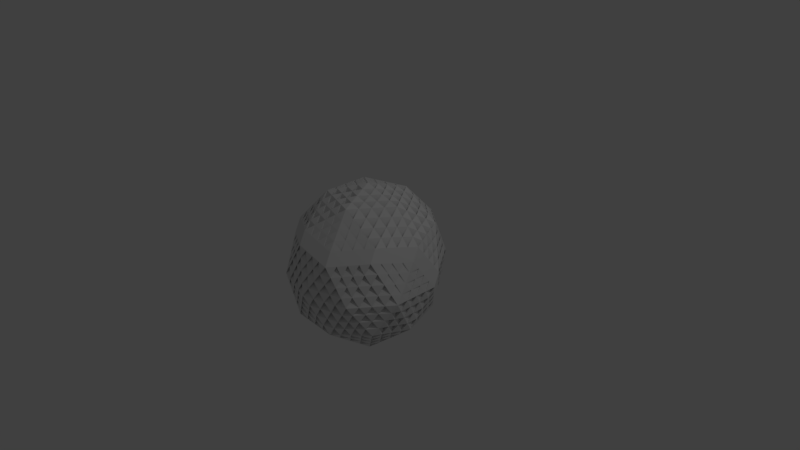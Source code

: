 # Source: Icosphere.blend  (saved by Blender 2.79.0; exported with 4.5.12 LTS)
import bpy
from mathutils import Matrix  # noqa: F401  (used for matrix-valued properties, if any)

bpy.ops.wm.read_factory_settings(use_empty=True)
scene = bpy.context.scene
scene.name = 'Scene'

# ---- collections
col_collection_1 = bpy.data.collections.new('Collection 1'); scene.collection.children.link(col_collection_1)

# ---- materials (node trees are filled in below, after node groups)
mat_material = bpy.data.materials.new('Material')
mat_material.alpha_threshold = 0.0
mat_material.use_transparent_shadow = False
mat_material.roughness = 0.5
mat_material.line_color = (0.0, 0.0, 0.0, 1.0)

# ---- material node trees

# ---- world
world_world = bpy.data.worlds.new('World'); scene.world = world_world
world_world.color = (0.05088, 0.05088, 0.05088)
world_world.use_sun_shadow = False
world_world.sun_shadow_jitter_overblur = 0.0
world_world.cycles.sampling_method = 'MANUAL'

# ---- cameras
cam_camera = bpy.data.cameras.new('Camera')
cam_camera.clip_end = 100.0
cam_camera.lens = 35.0
cam_camera.sensor_width = 32.0
cam_camera.sensor_height = 18.0
cam_camera.ortho_scale = 7.314
cam_camera.dof.focus_distance = 0.0
cam_camera.dof.aperture_fstop = 128.0

# ---- lights
light_lamp = bpy.data.lights.new('Lamp', 'POINT')
light_lamp.transmission_factor = 0.0
light_lamp.cutoff_distance = 30.0
light_lamp.energy = 100.0
light_lamp.shadow_buffer_clip_start = 1.001
light_lamp.shadow_soft_size = 0.1
light_lamp.shadow_maximum_resolution = 0.006
light_lamp.use_absolute_resolution = True

# ---- meshes
me_cube = bpy.data.meshes.new('Cube')
me_cube.from_pydata([(0.0, 0.0, -1.0), (0.7236, -0.5257, -0.4472), (-0.2764, -0.8506, -0.4472), (-0.8944, 0.0, -0.4472), (-0.2764, 0.8506, -0.4472), (0.7236, 0.5257, -0.4472), (0.2764, -0.8506, 0.4472), (-0.7236, -0.5257, 0.4472), (-0.7236, 0.5257, 0.4472), (0.2764, 0.8506, 0.4472), (0.8944, 0.0, 0.4472), (0.0, 0.0, 1.0), (-0.1625, -0.5, -0.8507), (0.4253, -0.309, -0.8507), (0.2629, -0.809, -0.5257), (0.8506, 0.0, -0.5257), (0.4253, 0.309, -0.8507), (-0.5257, 0.0, -0.8507), (-0.6882, -0.5, -0.5257), (-0.1625, 0.5, -0.8507), (-0.6882, 0.5, -0.5257), (0.2629, 0.809, -0.5257), (0.9511, -0.309, 0.0), (0.9511, 0.309, 0.0), (0.0, -1.0, 0.0), (0.5878, -0.809, 0.0), (-0.9511, -0.309, 0.0), (-0.5878, -0.809, 0.0), (-0.5878, 0.809, 0.0), (-0.9511, 0.309, 0.0), (0.5878, 0.809, 0.0), (0.0, 1.0, 0.0), (0.6882, -0.5, 0.5257), (-0.2629, -0.809, 0.5257), (-0.8506, 0.0, 0.5257), (-0.2629, 0.809, 0.5257), (0.6882, 0.5, 0.5257), (0.1625, -0.5, 0.8507), (0.5257, 0.0, 0.8507), (-0.4253, -0.309, 0.8507), (-0.4253, 0.309, 0.8507), (0.1625, 0.5, 0.8507), (-0.08123, -0.25, -0.9253), (0.5745, -0.4174, -0.6489), (-0.00676, -0.8298, -0.4865), (0.7871, -0.2629, -0.4865), (0.5745, 0.4174, -0.6489), (-0.2629, 0.0, -0.9253), (-0.7913, -0.25, -0.4865), (-0.08123, 0.25, -0.9253), (-0.4823, 0.6753, -0.4865), (0.4932, 0.6674, -0.4865), (0.8373, -0.4174, -0.2236), (0.9227, 0.1545, 0.2236), (-0.1382, -0.9253, -0.2236), (0.4321, -0.8298, 0.2236), (-0.9227, -0.1545, -0.2236), (-0.6557, -0.6674, 0.2236), (-0.4321, 0.8298, -0.2236), (-0.8373, 0.4174, 0.2236), (0.6557, 0.6674, -0.2236), (0.1382, 0.9253, 0.2236), (0.4823, -0.6753, 0.4865), (-0.4932, -0.6674, 0.4865), (-0.7871, 0.2629, 0.4865), (0.00676, 0.8298, 0.4865), (0.7913, 0.25, 0.4865), (0.2194, -0.6753, 0.6489), (0.2629, 0.0, 0.9253), (-0.5745, -0.4174, 0.6489), (-0.5745, 0.4174, 0.6489), (0.2194, 0.6753, 0.6489), (-0.2194, -0.6753, -0.6489), (0.2127, -0.1545, -0.9253), (0.4932, -0.6674, -0.4865), (0.7871, 0.2629, -0.4865), (0.2127, 0.1545, -0.9253), (-0.7101, 0.0, -0.6489), (-0.4823, -0.6753, -0.4865), (-0.2194, 0.6753, -0.6489), (-0.7913, 0.25, -0.4865), (-0.00676, 0.8298, -0.4865), (0.9227, -0.1545, 0.2236), (0.8373, 0.4174, -0.2236), (0.1382, -0.9253, 0.2236), (0.6557, -0.6674, -0.2236), (-0.8373, -0.4174, 0.2236), (-0.4321, -0.8298, -0.2236), (-0.6557, 0.6674, 0.2236), (-0.9227, 0.1545, -0.2236), (0.4321, 0.8298, 0.2236), (-0.1382, 0.9253, -0.2236), (0.7913, -0.25, 0.4865), (0.00676, -0.8298, 0.4865), (-0.7871, -0.2629, 0.4865), (-0.4932, 0.6674, 0.4865), (0.4823, 0.6753, 0.4865), (0.08123, -0.25, 0.9253), (0.7101, 0.0, 0.6489), (-0.2127, -0.1545, 0.9253), (-0.2127, 0.1545, 0.9253), (0.08123, 0.25, 0.9253), (0.3441, 0.25, 0.8507), (0.607, 0.25, 0.6882), (0.4253, 0.5, 0.6882), (-0.1314, 0.4045, 0.8507), (-0.05021, 0.6545, 0.6882), (-0.3441, 0.559, 0.6882), (-0.4253, 0.0, 0.8507), (-0.638, 0.1545, 0.6882), (-0.638, -0.1545, 0.6882), (-0.1314, -0.4045, 0.8507), (-0.3441, -0.559, 0.6882), (-0.05021, -0.6545, 0.6882), (0.3441, -0.25, 0.8507), (0.4253, -0.5, 0.6882), (0.607, -0.25, 0.6882), (0.8196, 0.4045, 0.2629), (0.7694, 0.559, 0.0), (0.638, 0.6545, 0.2629), (-0.1314, 0.9045, 0.2629), (-0.2939, 0.9045, 0.0), (-0.4253, 0.809, 0.2629), (-0.9009, 0.1545, 0.2629), (-0.9511, 0.0, 0.0), (-0.9009, -0.1545, 0.2629), (-0.4253, -0.809, 0.2629), (-0.2939, -0.9045, 0.0), (-0.1314, -0.9045, 0.2629), (0.638, -0.6545, 0.2629), (0.7694, -0.559, 0.0), (0.8196, -0.4045, 0.2629), (0.2939, 0.9045, 0.0), (0.4253, 0.809, -0.2629), (0.1314, 0.9045, -0.2629), (-0.7694, 0.559, 0.0), (-0.638, 0.6545, -0.2629), (-0.8196, 0.4045, -0.2629), (-0.7694, -0.559, 0.0), (-0.8196, -0.4045, -0.2629), (-0.638, -0.6545, -0.2629), (0.2939, -0.9045, 0.0), (0.1314, -0.9045, -0.2629), (0.4253, -0.809, -0.2629), (0.9511, 0.0, 0.0), (0.9009, -0.1545, -0.2629), (0.9009, 0.1545, -0.2629), (0.3441, 0.559, -0.6882), (0.1314, 0.4045, -0.8507), (0.05021, 0.6545, -0.6882), (-0.4253, 0.5, -0.6882), (-0.3441, 0.25, -0.8507), (-0.607, 0.25, -0.6882), (-0.607, -0.25, -0.6882), (-0.3441, -0.25, -0.8507), (-0.4253, -0.5, -0.6882), (0.638, 0.1545, -0.6882), (0.638, -0.1545, -0.6882), (0.4253, 0.0, -0.8507), (0.05021, -0.6545, -0.6882), (0.1314, -0.4045, -0.8507), (0.3441, -0.559, -0.6882), (-0.04061, -0.125, -0.9627), (0.649, -0.4715, -0.5481), (-0.1416, -0.8402, -0.4668), (0.7554, -0.3943, -0.4668), (0.649, 0.4715, -0.5481), (-0.1314, 0.0, -0.9627), (-0.8429, -0.125, -0.4668), (-0.04061, 0.125, -0.9627), (-0.3793, 0.763, -0.4668), (0.6084, 0.5965, -0.4668), (0.7805, -0.4715, -0.3354), (0.9086, 0.07725, 0.3354), (-0.2073, -0.888, -0.3354), (0.3542, -0.8402, 0.3354), (-0.9086, -0.07725, -0.3354), (-0.6897, -0.5965, 0.3354), (-0.3542, 0.8402, -0.3354), (-0.7805, 0.4715, 0.3354), (0.6897, 0.5965, -0.3354), (0.2073, 0.888, 0.3354), (0.3793, -0.763, 0.4668), (-0.6084, -0.5965, 0.4668), (-0.7554, 0.3943, 0.4668), (0.1416, 0.8402, 0.4668), (0.8429, 0.125, 0.4668), (0.2479, -0.763, 0.5481), (0.1314, 0.0, 0.9627), (-0.649, -0.4715, 0.5481), (-0.649, 0.4715, 0.5481), (0.2479, 0.763, 0.5481), (-0.1909, -0.5877, -0.7498), (0.319, -0.2318, -0.888), (0.3781, -0.7382, -0.5061), (0.8189, 0.1314, -0.5061), (0.319, 0.2318, -0.888), (-0.6179, 0.0, -0.7498), (-0.5852, -0.5877, -0.5061), (-0.1909, 0.5877, -0.7498), (-0.7397, 0.375, -0.5061), (0.1281, 0.8194, -0.5061), (0.9369, -0.2318, 0.1118), (0.8942, 0.3632, -0.1118), (0.0691, -0.9627, 0.1118), (0.6217, -0.7382, -0.1118), (-0.8942, -0.3632, 0.1118), (-0.5099, -0.8194, -0.1118), (-0.6217, 0.7382, 0.1118), (-0.9369, 0.2318, -0.1118), (0.5099, 0.8194, 0.1118), (-0.0691, 0.9627, -0.1118), (0.7397, -0.375, 0.5061), (-0.1281, -0.8194, 0.5061), (-0.8189, -0.1314, 0.5061), (-0.3781, 0.7382, 0.5061), (0.5852, 0.5877, 0.5061), (0.1218, -0.375, 0.888), (0.6179, 0.0, 0.7498), (-0.319, -0.2318, 0.888), (-0.319, 0.2318, 0.888), (0.1218, 0.375, 0.888), (0.2533, 0.375, 0.8507), (0.6476, 0.375, 0.607), (0.5568, 0.5, 0.607), (-0.2784, 0.3568, 0.8507), (-0.1565, 0.7318, 0.607), (-0.3035, 0.684, 0.607), (-0.4253, -0.1545, 0.8507), (-0.7443, 0.07725, 0.607), (-0.7443, -0.07725, 0.607), (0.01551, -0.4522, 0.8507), (-0.3035, -0.684, 0.607), (-0.1565, -0.7318, 0.607), (0.4349, -0.125, 0.8507), (0.5568, -0.5, 0.607), (0.6476, -0.375, 0.607), (0.7539, 0.4523, 0.3943), (0.6786, 0.684, 0.0), (0.6129, 0.7318, 0.1314), (-0.1972, 0.8568, 0.3943), (-0.4408, 0.8568, 0.0), (-0.5066, 0.809, 0.1314), (-0.8758, 0.07725, 0.3943), (-0.9511, -0.1545, 0.0), (-0.926, -0.2318, 0.1314), (-0.3441, -0.809, 0.3943), (-0.1469, -0.9523, 0.0), (-0.06572, -0.9523, 0.1314), (0.6631, -0.5773, 0.3943), (0.8602, -0.434, 0.0), (0.8853, -0.3568, 0.1314), (0.1469, 0.9523, 0.0), (0.3441, 0.809, -0.3943), (0.1972, 0.8568, -0.3943), (-0.8602, 0.434, 0.0), (-0.6631, 0.5773, -0.3943), (-0.7539, 0.4523, -0.3943), (-0.6786, -0.684, 0.0), (-0.7539, -0.4523, -0.3943), (-0.6631, -0.5773, -0.3943), (0.4408, -0.8568, 0.0), (0.1972, -0.8568, -0.3943), (0.3441, -0.809, -0.3943), (0.9511, 0.1545, 0.0), (0.8758, -0.07725, -0.3943), (0.8758, 0.07725, -0.3943), (0.3035, 0.684, -0.607), (-0.01551, 0.4522, -0.8507), (-0.05612, 0.5772, -0.7694), (-0.5568, 0.5, -0.607), (-0.4349, 0.125, -0.8507), (-0.5663, 0.125, -0.7694), (-0.6476, -0.375, -0.607), (-0.2533, -0.375, -0.8507), (-0.2939, -0.5, -0.7694), (0.5317, 0.2318, -0.7694), (0.5317, -0.2318, -0.7694), (0.4253, -0.1545, -0.8507), (0.1565, -0.7318, -0.607), (0.2784, -0.3568, -0.8507), (0.3847, -0.434, -0.7694), (-0.1218, -0.375, -0.888), (0.4999, -0.3632, -0.7498), (0.1281, -0.8194, -0.5061), (0.8189, -0.1314, -0.5061), (0.4999, 0.3632, -0.7498), (-0.3943, 0.0, -0.888), (-0.7397, -0.375, -0.5061), (-0.1218, 0.375, -0.888), (-0.5852, 0.5877, -0.5061), (0.3781, 0.7382, -0.5061), (0.8942, -0.3632, -0.1118), (0.9369, 0.2318, 0.1118), (-0.0691, -0.9627, -0.1118), (0.5099, -0.8194, 0.1118), (-0.9369, -0.2318, -0.1118), (-0.6217, -0.7382, 0.1118), (-0.5099, 0.8194, -0.1118), (-0.8942, 0.3632, 0.1118), (0.6217, 0.7382, -0.1118), (0.0691, 0.9627, 0.1118), (0.5852, -0.5877, 0.5061), (-0.3781, -0.7382, 0.5061), (-0.8189, 0.1314, 0.5061), (-0.1281, 0.8194, 0.5061), (0.7397, 0.375, 0.5061), (0.1909, -0.5877, 0.7498), (0.3943, 0.0, 0.888), (-0.4999, -0.3632, 0.7498), (-0.4999, 0.3632, 0.7498), (0.1909, 0.5877, 0.7498), (-0.2479, -0.763, -0.5481), (0.1063, -0.07725, -0.9627), (0.6084, -0.5965, -0.4668), (0.7554, 0.3943, -0.4668), (0.1063, 0.07725, -0.9627), (-0.8023, 0.0, -0.5481), (-0.3793, -0.763, -0.4668), (-0.2479, 0.763, -0.5481), (-0.8429, 0.125, -0.4668), (-0.1416, 0.8402, -0.4668), (0.9086, -0.07725, 0.3354), (0.7805, 0.4715, -0.3354), (0.2073, -0.888, 0.3354), (0.6897, -0.5965, -0.3354), (-0.7805, -0.4715, 0.3354), (-0.3542, -0.8402, -0.3354), (-0.6897, 0.5965, 0.3354), (-0.9086, 0.07725, -0.3354), (0.3542, 0.8402, 0.3354), (-0.2073, 0.888, -0.3354), (0.8429, -0.125, 0.4668), (0.1416, -0.8402, 0.4668), (-0.7554, -0.3943, 0.4668), (-0.6084, 0.5965, 0.4668), (0.3793, 0.763, 0.4668), (0.04061, -0.125, 0.9627), (0.8023, 0.0, 0.5481), (-0.1063, -0.07725, 0.9627), (-0.1063, 0.07725, 0.9627), (0.04061, 0.125, 0.9627), (0.4349, 0.125, 0.8507), (0.5663, 0.125, 0.7694), (0.2939, 0.5, 0.7694), (0.01551, 0.4522, 0.8507), (0.05612, 0.5772, 0.7694), (-0.3847, 0.434, 0.7694), (-0.4253, 0.1545, 0.8507), (-0.5317, 0.2318, 0.7694), (-0.5317, -0.2318, 0.7694), (-0.2784, -0.3568, 0.8507), (-0.3847, -0.434, 0.7694), (0.05612, -0.5772, 0.7694), (0.2533, -0.375, 0.8507), (0.2939, -0.5, 0.7694), (0.5663, -0.125, 0.7694), (0.8853, 0.3568, 0.1314), (0.8602, 0.434, 0.0), (0.6631, 0.5773, 0.3943), (-0.06572, 0.9523, 0.1314), (-0.1469, 0.9523, 0.0), (-0.3441, 0.809, 0.3943), (-0.926, 0.2318, 0.1314), (-0.9511, 0.1545, 0.0), (-0.8758, -0.07725, 0.3943), (-0.5066, -0.809, 0.1314), (-0.4408, -0.8568, 0.0), (-0.1972, -0.8568, 0.3943), (0.6129, -0.7318, 0.1314), (0.6786, -0.684, 0.0), (0.7539, -0.4523, 0.3943), (0.4408, 0.8568, 0.0), (0.5066, 0.809, -0.1314), (0.06572, 0.9523, -0.1314), (-0.6786, 0.684, 0.0), (-0.6129, 0.7318, -0.1314), (-0.8853, 0.3568, -0.1314), (-0.8602, -0.434, 0.0), (-0.8853, -0.3568, -0.1314), (-0.6129, -0.7318, -0.1314), (0.1469, -0.9523, 0.0), (0.06572, -0.9523, -0.1314), (0.5066, -0.809, -0.1314), (0.9511, -0.1545, 0.0), (0.926, -0.2318, -0.1314), (0.926, 0.2318, -0.1314), (0.3847, 0.434, -0.7694), (0.2784, 0.3568, -0.8507), (0.1565, 0.7318, -0.607), (-0.2939, 0.5, -0.7694), (-0.2533, 0.375, -0.8507), (-0.6476, 0.375, -0.607), (-0.5663, -0.125, -0.7694), (-0.4349, -0.125, -0.8507), (-0.5568, -0.5, -0.607), (0.7443, 0.07725, -0.607), (0.7443, -0.07725, -0.607), (0.4253, 0.1545, -0.8507), (-0.05612, -0.5772, -0.7694), (-0.01551, -0.4522, -0.8507), (0.3035, -0.684, -0.607), (0.4187, -0.6132, -0.5873), (0.4593, -0.4882, -0.6686), (0.5339, -0.5424, -0.5677), (0.1972, -0.6068, -0.6882), (0.09082, -0.5295, -0.7694), (0.2378, -0.4818, -0.7694), (-0.1131, -0.7526, -0.5677), (-0.08461, -0.6649, -0.6686), (0.02172, -0.7422, -0.5873), (0.319, 0.07725, -0.888), (0.319, -0.07725, -0.888), (0.2127, 0.0, -0.9253), (0.5317, 0.07725, -0.7694), (0.638, 0.0, -0.6882), (0.5317, -0.07725, -0.7694), (0.6808, 0.3401, -0.5677), (0.7126, 0.2087, -0.5873), (0.6062, 0.2859, -0.6686), (-0.4538, -0.5877, -0.5873), (-0.3224, -0.5877, -0.6686), (-0.3509, -0.6753, -0.5677), (-0.5161, -0.375, -0.6882), (-0.4755, -0.25, -0.7694), (-0.3847, -0.375, -0.7694), (-0.7507, -0.125, -0.5677), (-0.6585, -0.125, -0.6686), (-0.6991, -0.25, -0.5873), (-0.6991, 0.25, -0.5873), (-0.6585, 0.125, -0.6686), (-0.7507, 0.125, -0.5677), (-0.5161, 0.375, -0.6882), (-0.3847, 0.375, -0.7694), (-0.4755, 0.25, -0.7694), (-0.3509, 0.6753, -0.5677), (-0.3224, 0.5877, -0.6686), (-0.4538, 0.5877, -0.5873), (0.02172, 0.7422, -0.5873), (-0.08461, 0.6649, -0.6686), (-0.1131, 0.7526, -0.5677), (0.1972, 0.6068, -0.6882), (0.2378, 0.4818, -0.7694), (0.09082, 0.5295, -0.7694), (0.5339, 0.5424, -0.5677), (0.4593, 0.4882, -0.6686), (0.4187, 0.6132, -0.5873), (0.8691, 0.2859, -0.2432), (0.844, 0.2087, -0.3747), (0.8122, 0.3401, -0.355), (0.926, 0.07725, -0.1314), (0.926, -0.07725, -0.1314), (0.9009, 0.0, -0.2629), (0.9227, 0.0, 0.2236), (0.9369, -0.07725, 0.1118), (0.9369, 0.07725, 0.1118), (0.5405, -0.7382, -0.2432), (0.4593, -0.7382, -0.3747), (0.5745, -0.6674, -0.355), (0.3596, -0.8568, -0.1314), (0.2127, -0.9045, -0.1314), (0.2784, -0.8568, -0.2629), (0.2851, -0.8776, 0.2236), (0.216, -0.9149, 0.1118), (0.363, -0.8672, 0.1118), (-0.535, -0.7422, -0.2432), (-0.5601, -0.6649, -0.3747), (-0.4572, -0.7526, -0.355), (-0.7037, -0.6068, -0.1314), (-0.7945, -0.4818, -0.1314), (-0.7288, -0.5295, -0.2629), (-0.7465, -0.5424, 0.2236), (-0.8034, -0.4882, 0.1118), (-0.7126, -0.6132, 0.1118), (-0.8712, 0.2795, -0.2432), (-0.8055, 0.3273, -0.3747), (-0.857, 0.2023, -0.355), (-0.7945, 0.4818, -0.1314), (-0.7037, 0.6068, -0.1314), (-0.7288, 0.5295, -0.2629), (-0.7465, 0.5424, 0.2236), (-0.7126, 0.6132, 0.1118), (-0.8034, 0.4882, 0.1118), (-0.00338, 0.9149, -0.2432), (0.06234, 0.8672, -0.3747), (-0.07248, 0.8776, -0.355), (0.2127, 0.9045, -0.1314), (0.3596, 0.8568, -0.1314), (0.2784, 0.8568, -0.2629), (0.2851, 0.8776, 0.2236), (0.363, 0.8672, 0.1118), (0.216, 0.9149, 0.1118), (0.8055, -0.3273, 0.3747), (0.8712, -0.2795, 0.2432), (0.857, -0.2023, 0.355), (0.7288, -0.5295, 0.2629), (0.7037, -0.6068, 0.1314), (0.7945, -0.4818, 0.1314), (0.4572, -0.7526, 0.355), (0.535, -0.7422, 0.2432), (0.5601, -0.6649, 0.3747), (-0.06234, -0.8672, 0.3747), (0.00338, -0.9149, 0.2432), (0.07248, -0.8776, 0.355), (-0.2784, -0.8568, 0.2629), (-0.3596, -0.8568, 0.1314), (-0.2127, -0.9045, 0.1314), (-0.5745, -0.6674, 0.355), (-0.5405, -0.7382, 0.2432), (-0.4593, -0.7382, 0.3747), (-0.844, -0.2087, 0.3747), (-0.8691, -0.2859, 0.2432), (-0.8122, -0.3401, 0.355), (-0.9009, 0.0, 0.2629), (-0.926, 0.07725, 0.1314), (-0.926, -0.07725, 0.1314), (-0.8122, 0.3401, 0.355), (-0.8691, 0.2859, 0.2432), (-0.844, 0.2087, 0.3747), (-0.4593, 0.7382, 0.3747), (-0.5405, 0.7382, 0.2432), (-0.5745, 0.6674, 0.355), (-0.2784, 0.8568, 0.2629), (-0.2127, 0.9045, 0.1314), (-0.3596, 0.8568, 0.1314), (0.07248, 0.8776, 0.355), (0.00338, 0.9149, 0.2432), (-0.06234, 0.8672, 0.3747), (0.5601, 0.6649, 0.3747), (0.535, 0.7422, 0.2432), (0.4572, 0.7526, 0.355), (0.7288, 0.5295, 0.2629), (0.7945, 0.4818, 0.1314), (0.7037, 0.6068, 0.1314), (0.857, 0.2023, 0.355), (0.8712, 0.2795, 0.2432), (0.8055, 0.3273, 0.3747), (0.6585, -0.125, 0.6686), (0.6991, -0.25, 0.5873), (0.7507, -0.125, 0.5677), (0.4755, -0.25, 0.7694), (0.3847, -0.375, 0.7694), (0.5161, -0.375, 0.6882), (0.172, -0.125, 0.9253), (0.2127, -0.25, 0.888), (0.3035, -0.125, 0.888), (0.08461, -0.6649, 0.6686), (-0.02172, -0.7422, 0.5873), (0.1131, -0.7526, 0.5677), (-0.09082, -0.5295, 0.7694), (-0.2378, -0.4818, 0.7694), (-0.1972, -0.6068, 0.6882), (-0.06572, -0.2023, 0.9253), (-0.172, -0.2795, 0.888), (-0.0251, -0.3273, 0.888), (-0.6062, -0.2859, 0.6686), (-0.7126, -0.2087, 0.5873), (-0.6808, -0.3401, 0.5677), (-0.5317, -0.07725, 0.7694), (-0.5317, 0.07725, 0.7694), (-0.638, 0.0, 0.6882), (-0.2127, 0.0, 0.9253), (-0.319, 0.07725, 0.888), (-0.319, -0.07725, 0.888), (-0.4593, 0.4882, 0.6686), (-0.4187, 0.6132, 0.5873), (-0.5339, 0.5424, 0.5677), (-0.2378, 0.4818, 0.7694), (-0.09082, 0.5295, 0.7694), (-0.1972, 0.6068, 0.6882), (-0.06572, 0.2023, 0.9253), (-0.0251, 0.3273, 0.888), (-0.172, 0.2795, 0.888), (0.3224, 0.5877, 0.6686), (0.4538, 0.5877, 0.5873), (0.3509, 0.6753, 0.5677), (0.3847, 0.375, 0.7694), (0.4755, 0.25, 0.7694), (0.5161, 0.375, 0.6882), (0.172, 0.125, 0.9253), (0.3035, 0.125, 0.888), (0.2127, 0.25, 0.888), (0.6585, 0.125, 0.6686), (0.7507, 0.125, 0.5677), (0.6991, 0.25, 0.5873), (0.08461, 0.6649, 0.6686), (0.1131, 0.7526, 0.5677), (-0.02172, 0.7422, 0.5873), (-0.6062, 0.2859, 0.6686), (-0.6808, 0.3401, 0.5677), (-0.7126, 0.2087, 0.5873), (-0.4593, -0.4882, 0.6686), (-0.5339, -0.5424, 0.5677), (-0.4187, -0.6132, 0.5873), (0.3224, -0.5877, 0.6686), (0.3509, -0.6753, 0.5677), (0.4538, -0.5877, 0.5873), (0.8034, 0.4882, -0.1118), (0.7465, 0.5424, -0.2236), (0.7126, 0.6132, -0.1118), (-0.216, 0.9149, -0.1118), (-0.2851, 0.8776, -0.2236), (-0.363, 0.8672, -0.1118), (-0.9369, 0.07725, -0.1118), (-0.9227, 0.0, -0.2236), (-0.9369, -0.07725, -0.1118), (-0.363, -0.8672, -0.1118), (-0.2851, -0.8776, -0.2236), (-0.216, -0.9149, -0.1118), (0.7126, -0.6132, -0.1118), (0.7465, -0.5424, -0.2236), (0.8034, -0.4882, -0.1118), (0.5405, 0.7382, -0.2432), (0.5745, 0.6674, -0.355), (0.4593, 0.7382, -0.3747), (-0.535, 0.7422, -0.2432), (-0.4572, 0.7526, -0.355), (-0.5601, 0.6649, -0.3747), (-0.8712, -0.2795, -0.2432), (-0.857, -0.2023, -0.355), (-0.8055, -0.3273, -0.3747), (-0.00338, -0.9149, -0.2432), (-0.07248, -0.8776, -0.355), (0.06234, -0.8672, -0.3747), (0.8691, -0.2859, -0.2432), (0.8122, -0.3401, -0.355), (0.844, -0.2087, -0.3747), (0.172, 0.2795, -0.888), (0.06572, 0.2023, -0.9253), (0.0251, 0.3273, -0.888), (-0.2127, 0.25, -0.888), (-0.172, 0.125, -0.9253), (-0.3035, 0.125, -0.888), (-0.3035, -0.125, -0.888), (-0.172, -0.125, -0.9253), (-0.2127, -0.25, -0.888), (0.7126, -0.2087, -0.5873), (0.6808, -0.3401, -0.5677), (0.6062, -0.2859, -0.6686), (0.0251, -0.3273, -0.888), (0.06572, -0.2023, -0.9253), (0.172, -0.2795, -0.888), (-0.004187, -0.2371, -1.117), (0.03643, -0.1121, -1.154), (0.6855, -0.5837, -0.7024), (0.76, -0.6378, -0.6015), (-0.1051, -0.9524, -0.6212), (-0.24, -0.9628, -0.6015), (0.7918, -0.5064, -0.6212), (0.6855, 0.3594, -0.7024), (0.76, 0.4136, -0.6015), (-0.09501, -0.1121, -1.117), (-0.8064, -0.2371, -0.6212), (-0.858, -0.1121, -0.6015), (-0.004187, 0.01289, -1.117), (-0.3429, 0.6509, -0.6212), (-0.24, 0.7385, -0.6015), (0.6448, 0.4844, -0.6212), (0.8169, -0.5837, -0.4897), (0.945, -0.03486, 0.1811), (0.9309, -0.1121, 0.2929), (-0.1709, -1.0, -0.4897), (0.3907, -0.9524, 0.1811), (0.3128, -0.9628, 0.2929), (-0.8722, -0.1894, -0.4897), (-0.6532, -0.7087, 0.1811), (-0.6872, -0.6378, 0.2929), (-0.3178, 0.7281, -0.4897), (0.2437, 0.7759, 0.1811), (0.3128, 0.7385, 0.2929), (0.4158, -0.8751, 0.3125), (-0.572, -0.7087, 0.3125), (-0.7189, 0.2822, 0.3125), (-0.6872, 0.4136, 0.2929), (0.178, 0.7281, 0.3125), (0.8793, 0.01289, 0.3125), (0.1679, -0.1121, 0.8084), (0.03643, -0.1121, 0.8457), (-0.6126, -0.5837, 0.3938), (-0.6126, 0.3594, 0.3938), (0.2843, 0.6509, 0.3938), (-0.1545, -0.6998, -0.9041), (-0.126, -0.6121, -1.005), (0.3554, -0.3439, -1.042), (0.4617, -0.4211, -1.005), (0.4145, -0.8503, -0.6604), (0.2993, -0.9211, -0.68), (0.8553, 0.01932, -0.6604), (0.8871, -0.1121, -0.68), (0.3554, 0.1196, -1.042), (0.4617, 0.1969, -1.005), (-0.5815, -0.1121, -0.9041), (-0.4893, -0.1121, -1.005), (-0.5488, -0.6998, -0.6604), (-0.6518, -0.6121, -0.68), (-0.1545, 0.4755, -0.9041), (-0.126, 0.3879, -1.005), (-0.7033, 0.2629, -0.6604), (-0.6518, 0.3879, -0.68), (0.1645, 0.7073, -0.6604), (0.2993, 0.6969, -0.68), (0.9733, -0.3439, -0.0425), (0.9875, -0.4211, -0.1543), (0.9306, 0.2511, -0.2661), (0.9875, 0.1969, -0.1543), (0.1055, -1.075, -0.0425), (0.03643, -1.112, -0.1543), (0.6582, -0.8503, -0.2661), (0.6242, -0.9211, -0.1543), (-0.8578, -0.4753, -0.0425), (-0.9146, -0.4211, -0.1543), (-0.4735, -0.9315, -0.2661), (-0.5514, -0.9211, -0.1543), (-0.5853, 0.6261, -0.0425), (-0.5514, 0.6969, -0.1543), (-0.03267, 0.8505, -0.2661), (0.03643, 0.8879, -0.1543), (0.7762, -0.4871, 0.3518), (0.7246, -0.6121, 0.3714), (-0.09163, -0.9315, 0.3518), (-0.2264, -0.9211, 0.3714), (-0.7825, -0.2435, 0.3518), (-0.8142, -0.1121, 0.3714), (-0.3416, 0.6261, 0.3518), (-0.2264, 0.6969, 0.3714), (0.6217, 0.4755, 0.3518), (0.7246, 0.3879, 0.3714), (0.6543, -0.1121, 0.5955), (0.5622, -0.1121, 0.6963), (-0.2826, -0.3439, 0.7337), (-0.3889, -0.4211, 0.6963), (-0.2826, 0.1196, 0.7337), (-0.3889, 0.1969, 0.6963), (0.1583, 0.2629, 0.7337), (0.1989, 0.3879, 0.6963), (0.2897, 0.2629, 0.6963), (0.684, 0.2629, 0.4527), (0.5932, 0.3879, 0.4527), (-0.242, 0.2446, 0.6963), (-0.1201, 0.6196, 0.4527), (-0.2671, 0.5719, 0.4527), (-0.3889, -0.2666, 0.6963), (-0.7079, -0.03486, 0.4527), (-0.7079, -0.1894, 0.4527), (0.05194, -0.5644, 0.6963), (0.1989, -0.6121, 0.6963), (-0.2671, -0.7961, 0.4527), (-0.1201, -0.8439, 0.4527), (0.4713, -0.2371, 0.6963), (0.5932, -0.6121, 0.4527), (0.684, -0.4871, 0.4527), (0.7903, 0.3401, 0.24), (0.715, 0.5719, -0.1543), (0.6242, 0.6969, -0.1543), (0.6493, 0.6196, -0.02287), (-0.1607, 0.7446, 0.24), (-0.4044, 0.7446, -0.1543), (-0.4701, 0.6969, -0.02287), (-0.8393, -0.03486, 0.24), (-0.9146, -0.2666, -0.1543), (-0.8895, -0.3439, -0.02287), (-0.3077, -0.9211, 0.24), (-0.1105, -1.064, -0.1543), (-0.02929, -1.064, -0.02287), (0.6995, -0.6894, 0.24), (0.8967, -0.5461, -0.1543), (0.9218, -0.4689, -0.02287), (0.1834, 0.8401, -0.1543), (0.3805, 0.6969, -0.5486), (0.2336, 0.7446, -0.5486), (-0.8238, 0.3219, -0.1543), (-0.9146, 0.1969, -0.1543), (-0.6267, 0.4651, -0.5486), (-0.7175, 0.3401, -0.5486), (-0.6422, -0.7961, -0.1543), (-0.7175, -0.5644, -0.5486), (-0.6267, -0.6894, -0.5486), (0.4773, -0.9689, -0.1543), (0.2336, -0.9689, -0.5486), (0.3805, -0.9211, -0.5486), (0.9875, 0.04239, -0.1543), (0.9122, -0.1894, -0.5486), (0.9122, -0.03486, -0.5486), (0.3399, 0.5719, -0.7613), (0.02092, 0.3401, -1.005), (-0.0197, 0.4651, -0.9237), (-0.5203, 0.3879, -0.7613), (-0.3985, 0.01289, -1.005), (-0.5299, 0.01289, -0.9237), (-0.6111, -0.4871, -0.7613), (-0.2168, -0.4871, -1.005), (-0.2575, -0.6121, -0.9237), (0.5681, 0.1196, -0.9237), (0.5681, -0.3439, -0.9237), (0.4617, -0.2666, -1.005), (0.193, -0.8439, -0.7613), (0.3148, -0.4689, -1.005), (0.4211, -0.5461, -0.9237), (-0.08541, -0.4871, -1.042), (-0.0448, -0.3621, -1.08), (0.5363, -0.4753, -0.9041), (0.6109, -0.5295, -0.8032), (0.1645, -0.9315, -0.6604), (0.02967, -0.9419, -0.6408), (0.8553, -0.2435, -0.6604), (0.8236, -0.375, -0.6408), (0.5363, 0.2511, -0.9041), (0.6109, 0.3053, -0.8032), (-0.3579, -0.1121, -1.042), (-0.2264, -0.1121, -1.08), (-0.7033, -0.4871, -0.6604), (-0.7549, -0.3621, -0.6408), (-0.08541, 0.2629, -1.042), (-0.0448, 0.1379, -1.08), (-0.5488, 0.4755, -0.6604), (-0.4459, 0.5632, -0.6408), (0.4145, 0.6261, -0.6604), (0.5297, 0.5553, -0.6408), (0.9306, -0.4753, -0.2661), (0.8738, -0.5295, -0.3779), (0.9733, 0.1196, -0.0425), (0.9592, 0.04239, 0.0693), (-0.03267, -1.075, -0.2661), (-0.1018, -1.037, -0.3779), (0.5464, -0.9315, -0.0425), (0.4685, -0.9419, 0.0693), (-0.9005, -0.3439, -0.2661), (-0.8863, -0.2666, -0.3779), (-0.5853, -0.8503, -0.0425), (-0.6193, -0.7795, 0.0693), (-0.4735, 0.7073, -0.2661), (-0.3957, 0.7177, -0.3779), (0.1055, 0.8505, -0.0425), (0.1746, 0.8132, 0.0693), (0.6217, -0.6998, 0.3518), (0.5187, -0.7874, 0.3322), (-0.3416, -0.8503, 0.3518), (-0.4568, -0.7795, 0.3322), (-0.7825, 0.01932, 0.3518), (-0.7507, 0.1507, 0.3322), (-0.09163, 0.7073, 0.3518), (0.04319, 0.7177, 0.3322), (0.7762, 0.2629, 0.3518), (0.8277, 0.1379, 0.3322), (0.4307, -0.1121, 0.7337), (0.2993, -0.1121, 0.771), (-0.4635, -0.4753, 0.5955), (-0.538, -0.5295, 0.4946), (-0.4635, 0.2511, 0.5955), (-0.538, 0.3053, 0.4946), (0.2274, 0.4755, 0.5955), (0.2558, 0.5632, 0.4946), (-0.2115, -0.8751, -0.7024), (-0.183, -0.7874, -0.8032), (0.1428, -0.1894, -1.117), (0.2491, -0.2666, -1.08), (0.6448, -0.7087, -0.6212), (0.5297, -0.7795, -0.6408), (0.7918, 0.2822, -0.6212), (0.8236, 0.1507, -0.6408), (0.1428, -0.03486, -1.117), (0.2491, 0.04239, -1.08), (-0.7658, -0.1121, -0.7024), (-0.6737, -0.1121, -0.8032), (-0.3429, -0.8751, -0.6212), (-0.4459, -0.7874, -0.6408), (-0.2115, 0.6509, -0.7024), (-0.183, 0.5632, -0.8032), (-0.8064, 0.01289, -0.6212), (-0.7549, 0.1379, -0.6408), (-0.1051, 0.7281, -0.6212), (0.02967, 0.7177, -0.6408), (0.945, -0.1894, 0.1811), (0.9592, -0.2666, 0.0693), (0.8169, 0.3594, -0.4897), (0.8738, 0.3053, -0.3779), (0.2437, -1.0, 0.1811), (0.1746, -1.037, 0.0693), (0.7261, -0.7087, -0.4897), (0.6921, -0.7795, -0.3779), (-0.744, -0.5837, 0.1811), (-0.8009, -0.5295, 0.0693), (-0.3178, -0.9524, -0.4897), (-0.3957, -0.9419, -0.3779), (-0.6532, 0.4844, 0.1811), (-0.6193, 0.5553, 0.0693), (-0.1709, 0.7759, -0.4897), (-0.1018, 0.8132, -0.3779), (0.8793, -0.2371, 0.3125), (0.8277, -0.3621, 0.3322), (0.178, -0.9524, 0.3125), (0.04319, -0.9419, 0.3322), (-0.7189, -0.5064, 0.3125), (-0.7507, -0.375, 0.3322), (-0.572, 0.4844, 0.3125), (-0.4568, 0.5553, 0.3322), (0.4158, 0.6509, 0.3125), (0.5187, 0.5632, 0.3322), (0.8387, -0.1121, 0.3938), (0.7465, -0.1121, 0.4946), (-0.0699, -0.1894, 0.8084), (-0.1762, -0.2666, 0.771), (-0.0699, -0.03486, 0.8084), (-0.1762, 0.04239, 0.771), (0.07704, 0.01289, 0.8084), (0.1177, 0.1379, 0.771), (0.4713, 0.01289, 0.6963), (0.3805, 0.1379, 0.6963), (0.6028, 0.01289, 0.6151), (0.6434, 0.1379, 0.5339), (0.3303, 0.3879, 0.6151), (0.4617, 0.3879, 0.5339), (0.05194, 0.3401, 0.6963), (-0.09501, 0.2924, 0.6963), (0.09255, 0.4651, 0.6151), (-0.01378, 0.5424, 0.5339), (-0.3483, 0.3219, 0.6151), (-0.3077, 0.4469, 0.5339), (-0.3889, 0.04239, 0.6963), (-0.3889, -0.1121, 0.6963), (-0.4952, 0.1196, 0.6151), (-0.6016, 0.04239, 0.5339), (-0.4952, -0.3439, 0.6151), (-0.6016, -0.2666, 0.5339), (-0.242, -0.4689, 0.6963), (-0.09501, -0.5166, 0.6963), (-0.3483, -0.5461, 0.6151), (-0.3077, -0.6711, 0.5339), (0.09255, -0.6894, 0.6151), (-0.01378, -0.7666, 0.5339), (0.2897, -0.4871, 0.6963), (0.3805, -0.3621, 0.6963), (0.3303, -0.6121, 0.6151), (0.4617, -0.6121, 0.5339), (0.6028, -0.2371, 0.6151), (0.6434, -0.3621, 0.5339), (0.9218, 0.2446, -0.02287), (0.8561, 0.2924, 0.1086), (0.8967, 0.3219, -0.1543), (0.8058, 0.4469, -0.1543), (0.6995, 0.4651, 0.24), (0.6744, 0.5424, 0.1086), (-0.02929, 0.8401, -0.02287), (-0.09501, 0.7924, 0.1086), (-0.1105, 0.8401, -0.1543), (-0.2575, 0.7924, -0.1543), (-0.3077, 0.6969, 0.24), (-0.3889, 0.6969, 0.1086), (-0.8895, 0.1196, -0.02287), (-0.8644, 0.04239, 0.1086), (-0.9146, 0.04239, -0.1543), (-0.9146, -0.1121, -0.1543), (-0.8393, -0.1894, 0.24), (-0.8644, -0.2666, 0.1086), (-0.4701, -0.9211, -0.02287), (-0.3889, -0.9211, 0.1086), (-0.4044, -0.9689, -0.1543), (-0.2575, -1.017, -0.1543), (-0.1607, -0.9689, 0.24), (-0.09501, -1.017, 0.1086), (0.6493, -0.8439, -0.02287), (0.6744, -0.7666, 0.1086), (0.715, -0.7961, -0.1543), (0.8058, -0.6711, -0.1543), (0.7903, -0.5644, 0.24), (0.8561, -0.5166, 0.1086), (0.4773, 0.7446, -0.1543), (0.3303, 0.7924, -0.1543), (0.543, 0.6969, -0.2857), (0.4618, 0.6969, -0.4172), (0.1021, 0.8401, -0.2857), (0.1679, 0.7924, -0.4172), (-0.6422, 0.5719, -0.1543), (-0.733, 0.4469, -0.1543), (-0.5765, 0.6196, -0.2857), (-0.6016, 0.5424, -0.4172), (-0.8489, 0.2446, -0.2857), (-0.7832, 0.2924, -0.4172), (-0.8238, -0.5461, -0.1543), (-0.733, -0.6711, -0.1543), (-0.8489, -0.4689, -0.2857), (-0.7832, -0.5166, -0.4172), (-0.5765, -0.8439, -0.2857), (-0.6016, -0.7666, -0.4172), (0.1834, -1.064, -0.1543), (0.3303, -1.017, -0.1543), (0.1021, -1.064, -0.2857), (0.1679, -1.017, -0.4172), (0.543, -0.9211, -0.2857), (0.4618, -0.9211, -0.4172), (0.9875, -0.2666, -0.1543), (0.9875, -0.1121, -0.1543), (0.9624, -0.3439, -0.2857), (0.9373, -0.2666, -0.4172), (0.9624, 0.1196, -0.2857), (0.9373, 0.04239, -0.4172), (0.4211, 0.3219, -0.9237), (0.3805, 0.4469, -0.8425), (0.3148, 0.2446, -1.005), (0.1679, 0.2924, -1.005), (0.193, 0.6196, -0.7613), (0.08663, 0.5424, -0.8425), (-0.2575, 0.3879, -0.9237), (-0.3889, 0.3879, -0.8425), (-0.2168, 0.2629, -1.005), (-0.3077, 0.1379, -1.005), (-0.6111, 0.2629, -0.7613), (-0.5705, 0.1379, -0.8425), (-0.5299, -0.2371, -0.9237), (-0.5705, -0.3621, -0.8425), (-0.3985, -0.2371, -1.005), (-0.3077, -0.3621, -1.005), (-0.5203, -0.6121, -0.7613), (-0.3889, -0.6121, -0.8425), (0.7807, -0.03486, -0.7613), (0.6744, 0.04239, -0.8425), (0.7807, -0.1894, -0.7613), (0.6744, -0.2666, -0.8425), (0.4617, 0.04239, -1.005), (0.4617, -0.1121, -1.005), (-0.0197, -0.6894, -0.9237), (0.08663, -0.7666, -0.8425), (0.02092, -0.5644, -1.005), (0.1679, -0.5166, -1.005), (0.3399, -0.7961, -0.7613), (0.3805, -0.6711, -0.8425), (0.4551, -0.7253, -0.7416), (0.4957, -0.6003, -0.8229), (0.5703, -0.6545, -0.722), (0.2336, -0.7189, -0.8425), (0.1272, -0.6416, -0.9237), (0.2742, -0.5939, -0.9237), (-0.07666, -0.8647, -0.722), (-0.04818, -0.777, -0.8229), (0.05815, -0.8543, -0.7416), (0.3554, -0.03486, -1.042), (0.3554, -0.1894, -1.042), (0.2491, -0.1121, -1.08), (0.5681, -0.03486, -0.9237), (0.6744, -0.1121, -0.8425), (0.5681, -0.1894, -0.9237), (0.7172, 0.228, -0.722), (0.749, 0.09657, -0.7416), (0.6427, 0.1738, -0.8229), (-0.4174, -0.6998, -0.7416), (-0.2859, -0.6998, -0.8229), (-0.3144, -0.7874, -0.722), (-0.4797, -0.4871, -0.8425), (-0.4391, -0.3621, -0.9237), (-0.3483, -0.4871, -0.9237), (-0.7143, -0.2371, -0.722), (-0.6221, -0.2371, -0.8229), (-0.6627, -0.3621, -0.7416), (-0.6627, 0.1379, -0.7416), (-0.6221, 0.01289, -0.8229), (-0.7143, 0.01289, -0.722), (-0.4797, 0.2629, -0.8425), (-0.3483, 0.2629, -0.9237), (-0.4391, 0.1379, -0.9237), (-0.3144, 0.5632, -0.722), (-0.2859, 0.4755, -0.8229), (-0.4174, 0.4755, -0.7416), (0.05815, 0.6301, -0.7416), (-0.04818, 0.5528, -0.8229), (-0.07666, 0.6405, -0.722), (0.2336, 0.4946, -0.8425), (0.2742, 0.3696, -0.9237), (0.1272, 0.4174, -0.9237), (0.5703, 0.4303, -0.722), (0.4957, 0.3761, -0.8229), (0.4551, 0.5011, -0.7416), (0.9055, 0.1738, -0.3975), (0.8804, 0.09657, -0.529), (0.8487, 0.228, -0.5094), (0.9624, -0.03486, -0.2857), (0.9624, -0.1894, -0.2857), (0.9373, -0.1121, -0.4172), (0.9592, -0.1121, 0.0693), (0.9733, -0.1894, -0.0425), (0.9733, -0.03486, -0.0425), (0.5769, -0.8503, -0.3975), (0.4957, -0.8503, -0.529), (0.6109, -0.7795, -0.5094), (0.396, -0.9689, -0.2857), (0.2491, -1.017, -0.2857), (0.3148, -0.9689, -0.4172), (0.3216, -0.9897, 0.0693), (0.2525, -1.027, -0.0425), (0.3994, -0.9793, -0.0425), (-0.4986, -0.8543, -0.3975), (-0.5237, -0.777, -0.529), (-0.4208, -0.8647, -0.5094), (-0.6673, -0.7189, -0.2857), (-0.7581, -0.5939, -0.2857), (-0.6924, -0.6416, -0.4172), (-0.7101, -0.6545, 0.0693), (-0.7669, -0.6003, -0.0425), (-0.6761, -0.7253, -0.0425), (-0.8348, 0.1674, -0.3975), (-0.8863, 0.04239, -0.3779), (-0.769, 0.2151, -0.529), (-0.8206, 0.09014, -0.5093), (-0.7581, 0.3696, -0.2857), (-0.6673, 0.4946, -0.2857), (-0.6924, 0.4174, -0.4172), (-0.7101, 0.4303, 0.0693), (-0.8009, 0.3053, 0.0693), (-0.6761, 0.5011, -0.0425), (-0.7669, 0.3761, -0.0425), (0.03305, 0.8028, -0.3975), (0.09876, 0.7551, -0.529), (-0.03605, 0.7655, -0.5094), (0.2491, 0.7924, -0.2857), (0.396, 0.7446, -0.2857), (0.3148, 0.7446, -0.4172), (0.3216, 0.7655, 0.0693), (0.3994, 0.7551, -0.0425), (0.2525, 0.8028, -0.0425), (0.8419, -0.4394, 0.2204), (0.9076, -0.3916, 0.08893), (0.8935, -0.3144, 0.2007), (0.7652, -0.6416, 0.1086), (0.7401, -0.7189, -0.02287), (0.8309, -0.5939, -0.02287), (0.4936, -0.8647, 0.2007), (0.5715, -0.8543, 0.08893), (0.5966, -0.777, 0.2204), (-0.02591, -0.9793, 0.2204), (0.03981, -1.027, 0.08893), (0.1089, -0.9897, 0.2007), (-0.242, -0.9689, 0.1086), (-0.3232, -0.9689, -0.02287), (-0.1762, -1.017, -0.02287), (-0.538, -0.7795, 0.2007), (-0.5041, -0.8503, 0.08893), (-0.4229, -0.8503, 0.2204), (-0.8076, -0.3208, 0.2204), (-0.8327, -0.3981, 0.08893), (-0.7758, -0.4522, 0.2007), (-0.8644, -0.1121, 0.1086), (-0.8895, -0.03486, -0.02287), (-0.8895, -0.1894, -0.02287), (-0.7758, 0.228, 0.2007), (-0.8327, 0.1738, 0.08893), (-0.8076, 0.09657, 0.2204), (-0.4229, 0.6261, 0.2204), (-0.5041, 0.6261, 0.08893), (-0.538, 0.5553, 0.2007), (-0.242, 0.7446, 0.1086), (-0.1762, 0.7924, -0.02287), (-0.3232, 0.7446, -0.02287), (0.1089, 0.7655, 0.2007), (0.03981, 0.8028, 0.08893), (-0.02591, 0.7551, 0.2204), (0.5966, 0.5528, 0.2204), (0.5715, 0.6301, 0.08893), (0.4685, 0.7177, 0.0693), (0.4936, 0.6405, 0.2007), (0.7652, 0.4174, 0.1086), (0.8309, 0.3696, -0.02287), (0.7401, 0.4946, -0.02287), (0.8935, 0.09014, 0.2007), (0.9076, 0.1674, 0.08893), (0.8419, 0.2151, 0.2204), (0.6949, -0.2371, 0.5143), (0.7356, -0.3621, 0.433), (0.7871, -0.2371, 0.4134), (0.512, -0.3621, 0.6151), (0.4211, -0.4871, 0.6151), (0.5526, -0.4871, 0.5339), (0.2085, -0.2371, 0.771), (0.2491, -0.3621, 0.7337), (0.3399, -0.2371, 0.7337), (0.121, -0.777, 0.5143), (0.2558, -0.7874, 0.4946), (0.0147, -0.8543, 0.433), (0.1495, -0.8647, 0.4134), (-0.05439, -0.6416, 0.6151), (-0.2013, -0.5939, 0.6151), (-0.1607, -0.7189, 0.5339), (-0.02929, -0.3144, 0.771), (0.1177, -0.3621, 0.771), (-0.1356, -0.3916, 0.7337), (0.01132, -0.4394, 0.7337), (-0.5698, -0.398, 0.5143), (-0.6761, -0.3208, 0.433), (-0.6444, -0.4522, 0.4134), (-0.4952, -0.1894, 0.6151), (-0.4952, -0.03486, 0.6151), (-0.6016, -0.1121, 0.5339), (-0.1762, -0.1121, 0.771), (-0.2826, -0.03486, 0.7337), (-0.2826, -0.1894, 0.7337), (-0.4229, 0.3761, 0.5143), (-0.3822, 0.5011, 0.433), (-0.4974, 0.4303, 0.4134), (-0.2013, 0.3696, 0.6151), (-0.05439, 0.4174, 0.6151), (-0.1607, 0.4946, 0.5339), (-0.02929, 0.09014, 0.771), (0.01132, 0.2151, 0.7337), (-0.1356, 0.1674, 0.7337), (0.3588, 0.4755, 0.5143), (0.4902, 0.4755, 0.433), (0.3873, 0.5632, 0.4134), (0.4211, 0.2629, 0.6151), (0.512, 0.1379, 0.6151), (0.5526, 0.2629, 0.5339), (0.2085, 0.01289, 0.771), (0.3399, 0.01289, 0.7337), (0.2491, 0.1379, 0.7337), (0.6949, 0.01289, 0.5143), (0.7871, 0.01289, 0.4134), (0.7356, 0.1379, 0.433), (0.121, 0.5528, 0.5143), (0.1495, 0.6405, 0.4134), (0.0147, 0.6301, 0.433), (-0.5698, 0.1738, 0.5143), (-0.6444, 0.228, 0.4134), (-0.6761, 0.09657, 0.433), (-0.4229, -0.6003, 0.5143), (-0.4974, -0.6545, 0.4134), (-0.3822, -0.7253, 0.433), (0.3588, -0.6998, 0.5143), (0.3873, -0.7874, 0.4134), (0.4902, -0.6998, 0.433), (0.8398, 0.3761, -0.2661), (0.7829, 0.4303, -0.3779), (0.6921, 0.5553, -0.3779), (0.749, 0.5011, -0.2661), (-0.1796, 0.8028, -0.2661), (-0.2487, 0.7655, -0.3779), (-0.3266, 0.7551, -0.2661), (-0.9005, -0.03486, -0.2661), (-0.8863, -0.1121, -0.3779), (-0.9005, -0.1894, -0.2661), (-0.3266, -0.9793, -0.2661), (-0.2487, -0.9897, -0.3779), (-0.1796, -1.027, -0.2661), (0.749, -0.7253, -0.2661), (0.7829, -0.6545, -0.3779), (0.8398, -0.6003, -0.2661), (0.5769, 0.6261, -0.3975), (0.6109, 0.5553, -0.5094), (0.4957, 0.6261, -0.529), (-0.4986, 0.6301, -0.3975), (-0.4208, 0.6405, -0.5094), (-0.5237, 0.5528, -0.529), (-0.8348, -0.3916, -0.3975), (-0.8206, -0.3144, -0.5093), (-0.769, -0.4394, -0.529), (0.03305, -1.027, -0.3975), (-0.03605, -0.9897, -0.5094), (0.09876, -0.9793, -0.529), (0.9055, -0.3981, -0.3975), (0.8487, -0.4522, -0.5094), (0.8804, -0.3208, -0.529), (0.2085, 0.1674, -1.042), (0.1021, 0.09014, -1.08), (0.06153, 0.2151, -1.042), (-0.1762, 0.1379, -1.042), (-0.1356, 0.01289, -1.08), (-0.2671, 0.01289, -1.042), (-0.2671, -0.2371, -1.042), (-0.1356, -0.2371, -1.08), (-0.1762, -0.3621, -1.042), (0.749, -0.3208, -0.7416), (0.7172, -0.4522, -0.722), (0.6427, -0.398, -0.8229), (0.06153, -0.4394, -1.042), (0.1021, -0.3144, -1.08), (0.2085, -0.3916, -1.042), (0.6582, 0.6261, -0.2661), (-0.9005, 0.1196, -0.2661), (0.2274, -0.6998, 0.5955), (0.1583, -0.4871, 0.7337), (0.07704, -0.2371, 0.8084), (0.2843, -0.8751, 0.3938), (0.3907, 0.7281, 0.1811), (-0.744, 0.3594, 0.1811), (-0.8578, 0.2511, -0.0425), (-0.8722, -0.03486, -0.4897), (0.5464, 0.7073, -0.0425), (0.7261, 0.4844, -0.4897)], [], [(300, 238, 752, 1272), (1, 163, 165), (0, 162, 167), (77, 430, 1054, 863), (599, 300, 1272, 1229), (429, 80, 869, 1053), (2, 164, 174), (238, 599, 1229, 752), (4, 170, 178), (5, 171, 180), (153, 428, 1052, 1009), (361, 600, 1230, 944), (3, 176, 329), (427, 153, 1009, 1051), (5, 180, 323), (6, 182, 187), (7, 183, 189), (600, 211, 715, 1230), (9, 185, 191), (48, 426, 1050, 811), (211, 361, 944, 715), (38, 343, 342), (425, 154, 1011, 1049), (41, 345, 221), (601, 602, 1232, 1231), (35, 215, 227), (154, 424, 1048, 1011), (40, 349, 348), (600, 601, 1231, 1230), (39, 351, 219), (423, 155, 1013, 1047), (33, 213, 233), (37, 354, 217), (602, 600, 1230, 1232), (32, 212, 236), (23, 357, 293), (72, 422, 1046, 853), (30, 210, 239), (241, 298, 830, 756), (31, 361, 360), (421, 72, 853, 1045), (29, 363, 299), (298, 602, 1232, 830), (26, 206, 245), (78, 420, 1044, 865), (27, 367, 366), (602, 241, 756, 1232), (156, 419, 1043, 1015), (25, 370, 369), (603, 364, 950, 1233), (30, 372, 210), (418, 156, 1015, 1042), (21, 201, 254), (28, 375, 208), (209, 603, 1233, 1273), (20, 200, 257), (46, 417, 1041, 807), (26, 379, 378), (364, 209, 1273, 950), (24, 381, 204), (416, 157, 1017, 1040), (14, 194, 263), (605, 604, 1234, 1235), (22, 385, 384), (157, 415, 1039, 1017), (604, 603, 1233, 1234), (16, 388, 387), (414, 158, 1019, 1038), (603, 605, 1235, 1233), (19, 391, 390), (73, 413, 1037, 855), (17, 393, 197), (296, 244, 759, 826), (12, 192, 275), (15, 396, 195), (412, 73, 855, 1036), (13, 193, 278), (605, 296, 826, 1235), (12, 400, 399), (76, 411, 1035, 861), (244, 605, 1235, 759), (161, 403, 402), (410, 159, 1021, 1034), (159, 405, 279), (367, 606, 1236, 956), (160, 280, 407), (159, 409, 1033, 1021), (72, 409, 408), (606, 207, 711, 1236), (158, 411, 398), (408, 44, 803, 1032), (73, 313, 413), (207, 367, 956, 711), (156, 415, 414), (160, 407, 1031, 1023), (75, 417, 315), (607, 608, 1238, 1237), (156, 276, 419), (155, 420, 395), (406, 160, 1023, 1030), (72, 312, 422), (606, 607, 1237, 1236), (153, 424, 423), (161, 405, 1029, 1025), (77, 426, 317), (608, 606, 1236, 1238), (153, 273, 428), (404, 43, 801, 1028), (152, 430, 429), (247, 294, 822, 762), (150, 432, 270), (43, 403, 1027, 801), (151, 271, 434), (294, 608, 1238, 822), (79, 436, 435), (402, 74, 857, 1026), (608, 247, 762, 1238), (149, 439, 438), (401, 161, 1025, 1024), (147, 441, 267), (370, 609, 1239, 962), (148, 268, 443), (160, 400, 1022, 1023), (46, 445, 444), (609, 205, 707, 1239), (399, 159, 1021, 1020), (146, 448, 447), (205, 370, 962, 707), (144, 450, 264), (158, 398, 1018, 1019), (145, 265, 452), (610, 611, 1241, 1240), (82, 454, 453), (397, 157, 1017, 1016), (143, 456, 383), (609, 610, 1240, 1239), (74, 314, 458), (156, 396, 1014, 1015), (141, 460, 459), (611, 609, 1239, 1241), (84, 462, 324), (155, 395, 1012, 1013), (141, 261, 464), (250, 292, 818, 765), (140, 466, 465), (394, 154, 1011, 1010), (138, 468, 258), (292, 611, 1241, 818), (139, 259, 470), (153, 393, 1008, 1009), (86, 472, 471), (611, 250, 765, 1241), (137, 474, 377), (392, 152, 1007, 1006), (80, 320, 476), (612, 373, 968, 1242), (135, 478, 477), (151, 391, 1004, 1005), (88, 480, 328), (300, 612, 1242, 1272), (135, 255, 482), (134, 483, 374), (390, 150, 1003, 1002), (81, 321, 485), (373, 300, 1272, 968), (132, 487, 486), (389, 149, 1001, 1000), (90, 489, 330), (614, 613, 1243, 1244), (132, 252, 491), (148, 388, 998, 999), (131, 493, 492), (613, 612, 1242, 1243), (129, 495, 249), (387, 147, 997, 996), (130, 250, 497), (612, 614, 1244, 1242), (55, 499, 498), (386, 146, 995, 994), (291, 253, 768, 816), (128, 502, 501), (145, 385, 992, 993), (126, 504, 246), (614, 291, 816, 1244), (127, 247, 506), (384, 144, 991, 990), (57, 508, 507), (253, 614, 1244, 768), (125, 510, 365), (143, 383, 988, 989), (86, 326, 512), (615, 376, 974, 1245), (123, 514, 513), (382, 142, 987, 986), (59, 516, 179), (298, 615, 1245, 830), (123, 243, 518), (141, 381, 984, 985), (122, 520, 519), (376, 298, 830, 974), (120, 522, 240), (380, 140, 983, 982), (121, 241, 524), (617, 616, 1246, 1247), (61, 526, 525), (139, 379, 980, 981), (119, 528, 359), (616, 615, 1245, 1246), (90, 330, 530), (378, 138, 979, 978), (117, 532, 531), (615, 617, 1247, 1245), (53, 534, 173), (137, 377, 976, 977), (117, 237, 536), (116, 537, 356), (290, 256, 772, 814), (92, 332, 539), (376, 136, 975, 974), (114, 541, 540), (617, 290, 814, 1247), (97, 543, 337), (135, 375, 972, 973), (114, 234, 545), (113, 546, 353), (256, 617, 1247, 772), (93, 333, 548), (134, 374, 970, 971), (111, 550, 549), (379, 618, 1248, 980), (99, 552, 339), (373, 133, 969, 968), (111, 231, 554), (618, 296, 826, 1248), (110, 556, 555), (132, 372, 966, 967), (108, 558, 228), (296, 379, 980, 826), (109, 229, 560), (371, 131, 965, 964), (100, 562, 561), (619, 620, 1250, 1249), (107, 564, 347), (130, 370, 962, 963), (95, 335, 566), (618, 619, 1249, 1248), (105, 568, 567), (369, 129, 961, 960), (101, 570, 341), (620, 618, 1248, 1250), (105, 225, 572), (368, 128, 959, 958), (104, 574, 573), (259, 288, 810, 775), (102, 576, 222), (127, 367, 956, 957), (103, 223, 578), (288, 620, 1250, 810), (68, 580, 579), (366, 126, 955, 954), (620, 259, 775, 1250), (98, 583, 582), (125, 365, 952, 953), (71, 585, 311), (621, 382, 986, 1251), (65, 305, 587), (364, 124, 951, 950), (70, 589, 588), (294, 621, 1251, 822), (69, 591, 309), (123, 363, 948, 949), (63, 303, 593), (67, 594, 307), (382, 294, 822, 986), (62, 302, 596), (83, 597, 203), (362, 122, 947, 946), (60, 300, 599), (623, 622, 1252, 1253), (91, 601, 600), (121, 361, 944, 945), (89, 603, 209), (622, 621, 1251, 1252), (56, 296, 605), (360, 120, 943, 942), (87, 607, 606), (621, 623, 1253, 1251), (119, 359, 940, 941), (85, 610, 609), (284, 262, 778, 802), (60, 612, 300), (358, 118, 939, 938), (51, 291, 614), (58, 615, 298), (623, 284, 802, 1253), (50, 290, 617), (117, 357, 936, 937), (56, 619, 618), (262, 623, 1253, 778), (54, 621, 294), (116, 356, 934, 935), (44, 284, 623), (385, 624, 1254, 992), (52, 625, 624), (355, 115, 933, 932), (624, 292, 818, 1254), (76, 628, 627), (114, 354, 930, 931), (292, 385, 992, 818), (49, 631, 630), (113, 353, 928, 929), (47, 633, 287), (625, 626, 1256, 1255), (42, 282, 635), (45, 636, 285), (352, 112, 927, 926), (43, 283, 638), (624, 625, 1255, 1254), (42, 640, 639), (111, 351, 924, 925), (626, 624, 1254, 1256), (641, 193, 280), (350, 110, 923, 922), (639, 641, 160), (265, 285, 804, 781), (640, 73, 641), (109, 349, 920, 921), (282, 639, 400), (285, 626, 1256, 804), (638, 277, 157), (348, 108, 919, 918), (283, 13, 277), (626, 265, 781, 1256), (636, 637, 638), (107, 347, 916, 917), (285, 397, 15), (388, 627, 1257, 998), (636, 157, 397), (635, 274, 154), (346, 106, 915, 914), (282, 12, 274), (627, 196, 689, 1257), (633, 634, 635), (105, 345, 912, 913), (287, 394, 17), (196, 388, 998, 689), (633, 154, 394), (344, 104, 911, 910), (632, 287, 271), (628, 629, 1259, 1258), (630, 632, 151), (103, 343, 908, 909), (631, 47, 632), (627, 628, 1258, 1257), (289, 630, 391), (342, 102, 907, 906), (629, 627, 1257, 1259), (629, 289, 268), (101, 341, 904, 905), (627, 629, 148), (268, 289, 812, 784), (628, 49, 629), (340, 100, 903, 902), (196, 627, 388), (289, 629, 1259, 812), (99, 339, 900, 901), (626, 285, 265), (629, 268, 784, 1259), (624, 626, 145), (98, 338, 898, 899), (625, 45, 626), (391, 630, 1260, 1004), (292, 624, 385), (630, 289, 812, 1260), (623, 262, 142), (96, 336, 896, 897), (284, 14, 262), (289, 391, 1004, 812), (621, 622, 623), (335, 95, 895, 894), (294, 382, 24), (631, 632, 1262, 1261), (621, 142, 382), (94, 334, 892, 893), (620, 288, 259), (630, 631, 1261, 1260), (618, 620, 139), (333, 93, 891, 890), (619, 48, 620), (632, 630, 1260, 1262), (296, 618, 379), (332, 92, 889, 888), (617, 256, 136), (271, 287, 808, 787), (290, 20, 256), (91, 331, 886, 887), (615, 616, 617), (287, 632, 1262, 808), (298, 376, 28), (632, 271, 787, 1262), (615, 136, 376), (614, 253, 133), (633, 394, 1010, 1263), (291, 21, 253), (88, 328, 884, 885), (612, 613, 614), (287, 633, 1263, 808), (300, 373, 30), (394, 287, 808, 1010), (612, 133, 373), (326, 86, 881, 880), (611, 292, 250), (635, 634, 1264, 1265), (609, 611, 130), (85, 325, 878, 879), (610, 52, 611), (634, 633, 1263, 1264), (205, 609, 370), (84, 324, 876, 877), (633, 635, 1265, 1263), (608, 294, 247), (323, 83, 875, 874), (606, 608, 127), (282, 274, 790, 798), (607, 54, 608), (635, 282, 798, 1265), (207, 606, 367), (321, 81, 871, 870), (605, 244, 124), (274, 635, 1265, 790), (296, 26, 244), (320, 80, 869, 868), (603, 604, 605), (636, 397, 1016, 1266), (209, 364, 29), (285, 636, 1266, 804), (603, 124, 364), (78, 318, 864, 865), (602, 298, 241), (397, 285, 804, 1016), (600, 602, 121), (77, 317, 862, 863), (601, 58, 602), (638, 637, 1267, 1268), (211, 600, 361), (76, 316, 860, 861), (599, 238, 118), (637, 636, 1266, 1267), (300, 30, 238), (75, 315, 858, 859), (597, 598, 599), (636, 638, 1268, 1266), (203, 358, 23), (314, 74, 857, 856), (597, 118, 358), (596, 235, 115), (283, 277, 793, 800), (302, 32, 235), (313, 73, 855, 854), (594, 595, 596), (638, 283, 800, 1268), (307, 355, 37), (312, 72, 853, 852), (594, 115, 355), (593, 232, 112), (277, 638, 1268, 793), (303, 33, 232), (71, 311, 850, 851), (591, 592, 593), (400, 639, 1269, 1022), (309, 352, 39), (310, 70, 849, 848), (591, 112, 352), (639, 282, 798, 1269), (590, 304, 229), (69, 309, 846, 847), (588, 590, 109), (282, 400, 1022, 798), (589, 64, 590), (68, 308, 844, 845), (310, 588, 349), (640, 641, 1271, 1270), (587, 226, 106), (639, 640, 1270, 1269), (305, 35, 226), (66, 306, 842, 843), (585, 586, 587), (641, 639, 1269, 1271), (311, 346, 41), (305, 65, 841, 840), (585, 106, 346), (280, 193, 683, 796), (584, 306, 223), (64, 304, 838, 839), (582, 584, 103), (193, 641, 1271, 683), (583, 66, 584), (303, 63, 837, 836), (218, 582, 343), (641, 280, 796, 1271), (302, 62, 835, 834), (581, 222, 221), (160, 641, 1271, 1023), (579, 581, 101), (61, 301, 832, 833), (580, 102, 581), (640, 42, 799, 1270), (188, 579, 341), (42, 639, 1269, 799), (578, 224, 104), (638, 157, 1017, 1268), (223, 36, 224), (58, 298, 830, 831), (576, 577, 578), (45, 637, 1267, 805), (222, 344, 41), (636, 45, 805, 1266), (576, 104, 344), (296, 56, 827, 826), (575, 336, 191), (635, 154, 1011, 1265), (573, 575, 71), (55, 295, 824, 825), (574, 96, 575), (47, 634, 1264, 809), (344, 573, 311), (54, 294, 822, 823), (572, 220, 100), (633, 47, 809, 1263), (225, 40, 220), (293, 53, 821, 820), (570, 571, 572), (151, 632, 1262, 1005), (341, 340, 11), (631, 49, 813, 1261), (570, 100, 340), (291, 51, 817, 816), (569, 226, 227), (49, 630, 1260, 813), (567, 569, 107), (290, 50, 815, 814), (568, 106, 569), (148, 629, 1259, 999), (225, 567, 347), (628, 76, 861, 1258), (566, 190, 70), (48, 288, 810, 811), (335, 8, 190), (76, 627, 1257, 861), (564, 565, 566), (47, 287, 808, 809), (347, 310, 40), (145, 626, 1256, 993), (564, 70, 310), (46, 286, 806, 807), (563, 228, 219), (625, 52, 819, 1255), (561, 563, 99), (45, 285, 804, 805), (562, 108, 563), (52, 624, 1254, 819), (340, 561, 339), (284, 44, 803, 802), (560, 230, 110), (623, 142, 987, 1253), (229, 34, 230), (283, 43, 801, 800), (558, 559, 560), (54, 622, 1252, 823), (228, 350, 39), (282, 42, 799, 798), (558, 110, 350), (621, 54, 823, 1251), (557, 334, 189), (281, 13, 684, 797), (555, 557, 69), (139, 620, 1250, 981), (556, 94, 557), (13, 280, 796, 684), (350, 555, 309), (619, 56, 827, 1249), (554, 217, 97), (279, 14, 686, 795), (231, 37, 217), (56, 618, 1248, 827), (552, 553, 554), (13, 278, 794, 684), (339, 337, 11), (617, 136, 975, 1247), (552, 97, 337), (277, 13, 684, 793), (551, 232, 233), (58, 616, 1246, 831), (549, 551, 113), (16, 276, 792, 690), (550, 112, 551), (615, 58, 831, 1245), (231, 549, 353), (12, 275, 791, 682), (548, 187, 67), (614, 133, 969, 1244), (333, 6, 187), (274, 12, 682, 790), (546, 547, 548), (60, 613, 1243, 1228), (353, 307, 37), (18, 273, 789, 694), (546, 67, 307), (545, 308, 68), (612, 60, 1228, 1242), (234, 38, 308), (272, 17, 692, 788), (543, 544, 545), (130, 611, 1241, 963), (337, 188, 11), (17, 271, 787, 692), (543, 68, 188), (610, 85, 879, 1240), (542, 235, 236), (270, 20, 698, 786), (540, 542, 116), (85, 609, 1239, 879), (541, 115, 542), (269, 19, 696, 785), (234, 540, 356), (127, 608, 1238, 957), (539, 338, 98), (19, 268, 784, 696), (332, 10, 338), (607, 87, 883, 1237), (537, 538, 539), (267, 21, 700, 783), (356, 218, 38), (87, 606, 1236, 883), (537, 98, 218), (536, 306, 66), (266, 15, 688, 782), (237, 36, 306), (605, 124, 951, 1235), (534, 535, 536), (15, 265, 781, 688), (173, 186, 10), (89, 604, 1234, 1099), (534, 66, 186), (264, 23, 704, 780), (533, 238, 239), (603, 89, 1099, 1233), (531, 533, 119), (14, 263, 779, 686), (532, 118, 533), (121, 602, 1232, 945), (237, 531, 359), (262, 14, 686, 778), (530, 336, 96), (601, 91, 887, 1231), (330, 9, 336), (25, 261, 777, 708), (528, 529, 530), (91, 600, 1230, 887), (359, 216, 36), (260, 18, 694, 776), (528, 96, 216), (599, 118, 939, 1229), (527, 240, 305), (18, 259, 775, 694), (525, 527, 65), (83, 598, 1227, 875), (526, 120, 527), (258, 27, 712, 774), (181, 525, 185), (597, 83, 875, 1226), (524, 242, 122), (20, 257, 773, 698), (241, 28, 242), (596, 115, 933, 1225), (522, 523, 524), (256, 20, 698, 772), (240, 362, 35), (67, 595, 1224, 1174), (522, 122, 362), (29, 255, 770, 771), (521, 328, 335), (594, 67, 1174, 1223), (519, 521, 95), (21, 254, 769, 700), (520, 88, 521), (593, 112, 927, 1222), (362, 519, 215), (253, 21, 700, 768), (518, 304, 64), (69, 592, 1221, 847), (243, 34, 304), (31, 252, 767, 716), (516, 517, 518), (591, 69, 847, 1220), (179, 184, 8), (251, 22, 702, 766), (516, 64, 184), (109, 590, 1219, 921), (515, 244, 245), (22, 250, 765, 702), (513, 515, 125), (589, 70, 849, 1218), (514, 124, 515), (249, 32, 718, 764), (243, 513, 365), (70, 588, 1217, 849), (512, 334, 94), (248, 24, 706, 763), (326, 7, 334), (587, 106, 915, 1216), (510, 511, 512), (24, 247, 762, 706), (365, 214, 34), (71, 586, 1215, 851), (510, 94, 214), (246, 33, 720, 761), (509, 246, 303), (585, 71, 851, 1214), (507, 509, 63), (26, 245, 760, 710), (508, 126, 509), (103, 584, 1213, 909), (177, 507, 183), (244, 26, 710, 759), (506, 248, 128), (583, 98, 899, 1212), (247, 24, 248), (34, 243, 758, 722), (504, 505, 506), (98, 582, 1211, 899), (246, 368, 33), (242, 28, 714, 757), (504, 128, 368), (101, 581, 1210, 905), (503, 324, 333), (28, 241, 756, 714), (501, 503, 93), (580, 68, 845, 1209), (502, 84, 503), (240, 35, 724, 755), (368, 501, 213), (68, 579, 1208, 845), (30, 239, 754, 753), (500, 249, 302), (578, 104, 911, 1207), (498, 500, 62), (238, 30, 753, 752), (499, 129, 500), (102, 577, 1206, 907), (175, 498, 182), (36, 237, 751, 726), (497, 251, 131), (576, 102, 907, 1205), (250, 22, 251), (32, 236, 750, 718), (495, 496, 497), (71, 575, 1204, 851), (249, 371, 32), (235, 32, 718, 749), (495, 131, 371), (574, 104, 911, 1203), (494, 322, 332), (38, 234, 748, 728), (492, 494, 92), (104, 573, 1202, 911), (493, 82, 494), (33, 233, 747, 720), (371, 492, 212), (572, 100, 903, 1201), (491, 301, 61), (232, 33, 720, 746), (252, 31, 301), (101, 571, 1200, 905), (489, 490, 491), (37, 231, 744, 745), (330, 181, 9), (570, 101, 905, 1199), (489, 61, 181), (230, 34, 722, 743), (488, 253, 254), (107, 569, 1198, 917), (486, 488, 134), (34, 229, 742, 722), (487, 133, 488), (568, 105, 913, 1197), (252, 486, 374), (228, 39, 730, 741), (485, 331, 91), (105, 567, 1196, 913), (321, 4, 331), (35, 227, 740, 724), (483, 484, 485), (566, 70, 849, 1195), (374, 211, 31), (226, 35, 724, 739), (483, 91, 211), (482, 299, 59), (107, 565, 1194, 917), (255, 29, 299), (40, 225, 738, 732), (480, 481, 482), (564, 107, 917, 1193), (328, 179, 8), (224, 36, 726, 737), (480, 59, 179), (99, 563, 1192, 901), (479, 256, 257), (36, 223, 736, 726), (477, 479, 137), (562, 100, 903, 1191), (478, 136, 479), (222, 41, 734, 735), (255, 477, 377), (100, 561, 1190, 903), (476, 329, 89), (41, 221, 733, 734), (320, 3, 329), (560, 110, 923, 1189), (474, 475, 476), (220, 40, 732, 731), (377, 209, 29), (108, 559, 1188, 919), (474, 89, 209), (39, 219, 729, 730), (473, 258, 297), (558, 108, 919, 1187), (471, 473, 57), (38, 218, 727, 728), (472, 138, 473), (69, 557, 1186, 847), (326, 471, 177), (556, 110, 923, 1185), (470, 260, 140), (36, 216, 725, 726), (259, 18, 260), (110, 555, 1184, 923), (468, 469, 470), (215, 35, 724, 723), (258, 380, 27), (554, 97, 1181, 1183), (468, 140, 380), (34, 214, 721, 722), (467, 318, 327), (99, 553, 1182, 901), (465, 467, 87), (213, 33, 720, 719), (466, 78, 467), (552, 99, 901, 1180), (380, 465, 207), (212, 32, 718, 717), (464, 295, 55), (113, 551, 1179, 929), (261, 25, 295), (31, 211, 715, 716), (462, 463, 464), (550, 111, 925, 1178), (324, 175, 6), (111, 549, 1177, 925), (462, 55, 175), (548, 67, 1174, 1176), (461, 262, 263), (28, 208, 713, 714), (459, 461, 143), (113, 547, 1175, 929), (460, 142, 461), (546, 113, 929, 1173), (261, 459, 383), (206, 26, 710, 709), (458, 325, 85), (545, 68, 845, 1172), (314, 1, 325), (25, 205, 707, 708), (456, 457, 458), (97, 544, 1171, 1181), (383, 205, 25), (24, 204, 705, 706), (456, 85, 205), (543, 97, 1181, 1170), (455, 264, 293), (203, 23, 704, 703), (453, 455, 53), (116, 542, 1169, 935), (454, 144, 455), (541, 114, 931, 1168), (322, 453, 173), (201, 21, 700, 699), (452, 266, 146), (114, 540, 1167, 931), (265, 15, 266), (200, 20, 698, 697), (450, 451, 452), (539, 98, 899, 1166), (264, 386, 23), (116, 538, 1165, 935), (450, 146, 386), (18, 198, 693, 694), (449, 315, 323), (537, 116, 935, 1164), (447, 449, 83), (17, 197, 691, 692), (448, 75, 449), (536, 66, 843, 1163), (386, 447, 203), (16, 196, 689, 690), (53, 535, 1162, 821), (446, 267, 291), (15, 195, 687, 688), (444, 446, 51), (534, 53, 821, 1161), (445, 147, 446), (194, 14, 686, 685), (166, 444, 171), (119, 533, 1160, 941), (443, 269, 149), (193, 13, 684, 683), (268, 19, 269), (532, 117, 937, 1159), (441, 442, 443), (192, 12, 682, 681), (267, 389, 21), (117, 531, 1158, 937), (441, 149, 389), (9, 191, 680, 669), (440, 319, 321), (530, 96, 897, 1157), (438, 440, 81), (190, 8, 673, 679), (439, 79, 440), (119, 529, 1155, 941), (389, 438, 201), (7, 189, 678, 666), (528, 119, 941, 1154), (437, 270, 290), (11, 188, 676, 677), (435, 437, 50), (65, 527, 1153, 841), (436, 150, 437), (526, 61, 833, 1152), (319, 435, 170), (10, 186, 675, 660), (434, 272, 152), (61, 525, 1151, 833), (271, 17, 272), (185, 9, 669, 674), (432, 433, 434), (524, 122, 947, 1150), (270, 392, 20), (8, 184, 672, 673), (432, 152, 392), (120, 523, 1149, 943), (431, 317, 320), (183, 7, 666, 671), (429, 431, 80), (522, 120, 943, 1148), (430, 77, 431), (182, 6, 663, 670), (392, 429, 200), (95, 521, 1147, 895), (428, 288, 48), (9, 181, 668, 669), (273, 18, 288), (520, 122, 947, 1146), (426, 427, 428), (122, 519, 1145, 947), (317, 168, 3), (518, 64, 839, 1144), (426, 48, 168), (4, 178, 667, 656), (425, 274, 275), (59, 517, 1143, 1106), (423, 425, 155), (516, 59, 1106, 1142), (424, 154, 425), (176, 3, 653, 664), (273, 423, 395), (125, 515, 1141, 953), (422, 318, 78), (6, 175, 662, 663), (312, 2, 318), (514, 123, 949, 1140), (420, 421, 422), (2, 174, 661, 647), (395, 198, 18), (123, 513, 1139, 949), (420, 78, 198), (419, 286, 46), (173, 10, 660, 659), (276, 16, 286), (512, 94, 893, 1138), (417, 418, 419), (125, 511, 1137, 953), (315, 166, 5), (171, 5, 650, 657), (417, 46, 166), (510, 125, 953, 1136), (416, 277, 278), (170, 4, 656, 655), (414, 416, 158), (63, 509, 1135, 837), (415, 157, 416), (508, 57, 829, 1134), (276, 414, 398), (3, 168, 652, 653), (413, 316, 76), (57, 507, 1133, 829), (313, 0, 316), (0, 167, 651, 643), (411, 412, 413), (506, 128, 959, 1132), (398, 196, 16), (5, 166, 649, 650), (411, 76, 196), (126, 505, 1131, 955), (410, 279, 284), (1, 165, 648, 645), (408, 410, 44), (504, 126, 955, 1130), (409, 159, 410), (164, 2, 647, 646), (312, 408, 164), (93, 503, 1129, 891), (407, 281, 161), (163, 1, 645, 644), (280, 13, 281), (502, 128, 959, 1128), (405, 406, 407), (162, 0, 643, 642), (279, 401, 14), (128, 501, 1127, 959), (405, 161, 401), (62, 500, 1126, 835), (404, 163, 314), (278, 277, 793, 794), (402, 404, 74), (499, 55, 825, 1125), (403, 43, 404), (277, 416, 1040, 793), (401, 402, 194), (55, 498, 1124, 825), (416, 278, 794, 1040), (281, 283, 403), (497, 131, 965, 1123), (399, 406, 159), (417, 166, 649, 1041), (400, 160, 406), (129, 496, 1122, 961), (192, 399, 409), (315, 417, 1041, 858), (278, 412, 158), (495, 129, 961, 1121), (193, 73, 412), (166, 315, 858, 649), (396, 397, 415), (92, 494, 1120, 889), (195, 418, 75), (419, 418, 1042, 1043), (396, 156, 418), (275, 421, 155), (493, 131, 965, 1119), (192, 72, 421), (418, 417, 1041, 1042), (393, 394, 424), (131, 492, 1118, 965), (197, 427, 77), (417, 419, 1043, 1041), (393, 153, 427), (491, 61, 833, 1117), (272, 197, 430), (276, 286, 806, 792), (390, 433, 150), (90, 490, 1116, 1156), (391, 151, 433), (419, 276, 792, 1043), (199, 390, 436), (489, 90, 1156, 1115), (286, 419, 1043, 806), (269, 199, 439), (134, 488, 1114, 971), (387, 442, 147), (420, 198, 693, 1044), (388, 148, 442), (487, 132, 967, 1113), (286, 387, 445), (395, 420, 1044, 1012), (132, 486, 1112, 967), (266, 195, 448), (198, 395, 1012, 693), (384, 451, 144), (485, 91, 887, 1111), (385, 145, 451), (422, 421, 1045, 1046), (202, 384, 454), (134, 484, 1110, 971), (263, 457, 143), (421, 420, 1044, 1045), (194, 74, 457), (483, 134, 971, 1109), (381, 382, 460), (420, 422, 1046, 1044), (204, 463, 84), (482, 59, 1106, 1108), (381, 141, 463), (312, 318, 864, 852), (260, 198, 466), (88, 481, 1107, 885), (378, 469, 138), (422, 312, 852, 1046), (379, 139, 469), (480, 88, 885, 1105), (206, 378, 472), (318, 422, 1046, 864), (257, 475, 137), (137, 479, 1104, 977), (200, 80, 475), (395, 423, 1047, 1012), (375, 376, 478), (478, 135, 973, 1103), (208, 481, 88), (423, 273, 789, 1047), (375, 135, 481), (254, 484, 134), (135, 477, 1102, 973), (201, 81, 484), (273, 395, 1012, 789), (372, 373, 487), (476, 89, 1099, 1101), (210, 490, 90), (424, 425, 1049, 1048), (372, 132, 490), (137, 475, 1100, 977), (251, 202, 493), (423, 424, 1048, 1047), (369, 496, 129), (474, 137, 977, 1098), (370, 130, 496), (425, 423, 1047, 1049), (295, 369, 499), (57, 473, 1097, 829), (275, 274, 790, 791), (248, 204, 502), (472, 86, 881, 1096), (366, 505, 126), (274, 425, 1049, 790), (367, 127, 505), (86, 471, 1095, 881), (297, 366, 508), (425, 275, 791, 1049), (245, 511, 125), (470, 140, 983, 1094), (206, 86, 511), (426, 168, 652, 1050), (363, 364, 514), (138, 469, 1093, 979), (299, 517, 59), (317, 426, 1050, 862), (363, 123, 517), (468, 138, 979, 1092), (242, 208, 520), (168, 317, 862, 652), (360, 523, 120), (87, 467, 1091, 883), (361, 121, 523), (428, 427, 1051, 1052), (301, 360, 526), (466, 140, 983, 1090), (239, 529, 119), (427, 426, 1050, 1051), (210, 90, 529), (140, 465, 1089, 983), (357, 358, 532), (426, 428, 1052, 1050), (293, 535, 53), (464, 55, 825, 1088), (357, 117, 535), (236, 538, 116), (273, 288, 810, 789), (212, 92, 538), (84, 463, 1087, 877), (354, 355, 541), (428, 273, 789, 1052), (217, 544, 97), (462, 84, 877, 1086), (354, 114, 544), (233, 547, 113), (288, 428, 1052, 810), (213, 93, 547), (143, 461, 1085, 989), (351, 352, 550), (200, 429, 1053, 697), (219, 553, 99), (460, 141, 985, 1084), (351, 111, 553), (429, 392, 1006, 1053), (230, 214, 556), (141, 459, 1083, 985), (348, 559, 108), (392, 200, 697, 1006), (349, 109, 559), (458, 85, 879, 1082), (220, 348, 562), (430, 431, 1055, 1054), (227, 565, 107), (143, 457, 1081, 989), (215, 95, 565), (429, 430, 1054, 1053), (345, 346, 568), (456, 143, 989, 1080), (221, 571, 101), (431, 429, 1053, 1055), (345, 105, 571), (53, 455, 1079, 821), (224, 216, 574), (320, 317, 862, 868), (342, 577, 102), (454, 82, 873, 1078), (343, 103, 577), (317, 431, 1055, 862), (308, 342, 580), (82, 453, 1077, 873), (431, 320, 868, 1055), (338, 186, 583), (452, 146, 995, 1076), (191, 586, 71), (432, 392, 1006, 1056), (185, 65, 586), (144, 451, 1075, 991), (190, 184, 589), (270, 432, 1056, 786), (189, 592, 69), (450, 144, 991, 1074), (183, 63, 592), (187, 595, 67), (392, 270, 786, 1006), (182, 62, 595), (323, 598, 83), (83, 449, 1073, 875), (180, 60, 598), (434, 433, 1057, 1058), (331, 178, 601), (448, 146, 995, 1072), (329, 604, 89), (433, 432, 1056, 1057), (176, 56, 604), (146, 447, 1071, 995), (327, 174, 607), (432, 434, 1058, 1056), (51, 446, 1070, 817), (325, 172, 610), (271, 272, 788, 787), (180, 613, 60), (445, 46, 807, 1069), (171, 51, 613), (178, 616, 58), (434, 271, 787, 1058), (170, 50, 616), (46, 444, 1068, 807), (176, 168, 619), (272, 434, 1058, 788), (174, 622, 54), (443, 149, 1001, 1067), (164, 44, 622), (170, 435, 1059, 655), (172, 165, 625), (147, 442, 1066, 997), (435, 319, 866, 1059), (316, 169, 628), (441, 147, 997, 1065), (319, 170, 655, 866), (169, 167, 631), (81, 440, 1064, 871), (167, 634, 47), (436, 437, 1061, 1060), (162, 42, 634), (165, 637, 45), (439, 149, 1001, 1063), (163, 43, 637), (435, 436, 1060, 1059), (162, 313, 640), (149, 438, 1062, 1001), (643, 854, 642), (643, 651, 654), (643, 654, 860), (645, 648, 658), (653, 652, 664), (645, 658, 878), (647, 661, 882), (656, 667, 886), (673, 672, 679), (660, 675, 898), (728, 906, 844), (726, 725, 737), (734, 914, 912), (732, 918, 731), (722, 721, 743), (730, 926, 924), (745, 932, 930), (704, 938, 936), (716, 942, 832), (714, 713, 757), (771, 950, 948), (712, 954, 828), (706, 705, 763), (708, 960, 824), (702, 701, 766), (753, 968, 966), (714, 974, 972), (710, 978, 709), (694, 693, 776), (706, 986, 984), (702, 990, 701), (688, 687, 782), (690, 996, 806), (696, 695, 785), (696, 1002, 695), (692, 691, 788), (692, 1010, 1008), (688, 1016, 1014), (682, 1020, 681), (684, 800, 797), (1025, 1026, 1024), (801, 644, 1028), (1021, 1030, 1029), (853, 1032, 852), (1021, 795, 1034), (1019, 1036, 1035), (1015, 1038, 792), (1017, 793, 1040), (859, 1042, 1041), (1013, 1045, 1044), (1009, 1047, 789), (1011, 790, 1049), (863, 1051, 1050), (1007, 1053, 1006), (863, 862, 1055), (1003, 1057, 1056), (867, 1059, 866), (1003, 786, 1061), (1001, 1062, 1000), (867, 866, 1064), (997, 1066, 1065), (807, 1068, 649), (997, 783, 1070), (995, 1071, 994), (859, 858, 1073), (991, 1075, 1074), (873, 1077, 872), (991, 780, 1079), (989, 1081, 1080), (985, 1083, 777), (987, 778, 1085), (877, 1087, 1086), (983, 1089, 982), (865, 864, 1091), (979, 1093, 1092), (881, 1095, 880), (979, 774, 1097), (977, 1100, 1098), (973, 1102, 770), (975, 772, 1104), (885, 1107, 1105), (971, 1110, 1109), (967, 1112, 767), (969, 768, 1114), (1156, 1116, 1115), (965, 1118, 964), (873, 872, 1120), (961, 1122, 1121), (825, 1124, 662), (961, 764, 1126), (959, 1127, 958), (877, 876, 1129), (955, 1131, 1130), (829, 1133, 665), (955, 761, 1135), (953, 1137, 1136), (949, 1139, 758), (951, 759, 1141), (1106, 1143, 1142), (947, 1145, 946), (885, 884, 1147), (943, 1149, 1148), (833, 1151, 668), (943, 755, 1153), (941, 1155, 1154), (937, 1158, 751), (939, 752, 1160), (821, 1162, 1161), (935, 1165, 1164), (931, 1167, 748), (933, 749, 1169), (1181, 1171, 1170), (929, 1175, 1173), (925, 1177, 744), (927, 746, 1179), (901, 1182, 1180), (923, 1184, 922), (893, 892, 1186), (919, 1188, 1187), (903, 1190, 902), (919, 741, 1192), (917, 1194, 1193), (913, 1196, 738), (915, 739, 1198), (905, 1200, 1199), (911, 1202, 910), (897, 896, 1204), (907, 1206, 1205), (845, 1208, 676), (907, 735, 1210), (899, 1211, 727), (843, 842, 1213), (851, 1215, 1214), (849, 1217, 848), (839, 838, 1219), (847, 1221, 1220), (1174, 1224, 1223), (875, 1227, 1226), (887, 1230, 715), (831, 830, 1232), (1099, 1234, 1233), (883, 1236, 711), (823, 822, 1238), (879, 1239, 707), (819, 818, 1241), (1228, 1243, 1242), (831, 1246, 1245), (827, 1248, 826), (811, 810, 1250), (823, 1252, 1251), (819, 1254, 818), (805, 804, 1256), (861, 1257, 689), (813, 812, 1259), (813, 1260, 812), (809, 808, 1262), (809, 1264, 1263), (805, 1267, 1266), (799, 1269, 798), (855, 683, 1271), (1271, 796, 1023), (683, 684, 796), (1269, 1270, 1271), (798, 1022, 682), (1269, 1023, 1022), (1268, 800, 793), (1266, 1268, 1017), (1267, 801, 1268), (804, 1266, 1016), (1265, 798, 790), (1263, 1265, 1011), (1264, 799, 1265), (808, 1263, 1010), (1262, 787, 1005), (808, 692, 787), (1260, 1261, 1262), (812, 1004, 696), (1260, 1005, 1004), (1259, 784, 999), (812, 696, 784), (1257, 1258, 1259), (689, 998, 690), (1257, 999, 998), (1256, 781, 993), (804, 688, 781), (1254, 1255, 1256), (818, 992, 702), (1254, 993, 992), (1253, 802, 778), (1251, 1253, 987), (1252, 803, 1253), (822, 1251, 986), (1250, 775, 981), (810, 694, 775), (1248, 1249, 1250), (826, 980, 710), (1248, 981, 980), (1247, 814, 772), (1245, 1247, 975), (1246, 815, 1247), (830, 1245, 974), (1244, 816, 768), (1242, 1244, 969), (1243, 817, 1244), (1272, 1242, 968), (1241, 765, 963), (818, 702, 765), (1239, 1240, 1241), (707, 962, 708), (1239, 963, 962), (1238, 762, 957), (822, 706, 762), (1236, 1237, 1238), (711, 956, 712), (1236, 957, 956), (1235, 826, 759), (1233, 1235, 951), (1234, 827, 1235), (1273, 1233, 950), (1232, 756, 945), (830, 714, 756), (1230, 1231, 1232), (715, 944, 716), (1230, 945, 944), (1229, 1272, 752), (1226, 1229, 939), (1227, 1228, 1229), (703, 1226, 938), (1225, 834, 749), (1223, 1225, 933), (1224, 835, 1225), (1274, 1223, 932), (1222, 836, 746), (1220, 1222, 927), (1221, 837, 1222), (846, 1220, 926), (1219, 742, 921), (838, 722, 742), (1217, 1218, 1219), (848, 920, 732), (1217, 921, 920), (1216, 840, 739), (1214, 1216, 915), (1215, 841, 1216), (850, 1214, 914), (1213, 736, 909), (842, 726, 736), (1211, 1212, 1213), (727, 908, 728), (1211, 909, 908), (1210, 733, 905), (735, 734, 733), (1208, 1209, 1210), (676, 904, 677), (1208, 905, 904), (1207, 736, 737), (1205, 1207, 911), (1206, 909, 1207), (735, 1205, 910), (1204, 680, 851), (896, 669, 680), (1202, 1203, 1204), (910, 850, 734), (1202, 851, 850), (1201, 738, 731), (1199, 1201, 903), (1200, 913, 1201), (904, 1199, 902), (1198, 740, 917), (739, 724, 740), (1196, 1197, 1198), (738, 916, 732), (1196, 917, 916), (1195, 894, 679), (1193, 1195, 849), (1194, 895, 1195), (916, 1193, 848), (1192, 729, 901), (741, 730, 729), (1190, 1191, 1192), (902, 900, 677), (1190, 901, 900), (1189, 742, 743), (1187, 1189, 923), (1188, 921, 1189), (741, 1187, 922), (1186, 678, 847), (892, 666, 678), (1184, 1185, 1186), (922, 846, 730), (1184, 847, 846), (1183, 744, 1275), (1180, 1183, 1181), (1182, 925, 1183), (900, 1180, 1276), (1179, 747, 929), (746, 720, 747), (1177, 1178, 1179), (744, 928, 745), (1177, 929, 928), (1176, 890, 1277), (1173, 1176, 1174), (1175, 891, 1176), (928, 1173, 1274), (1172, 748, 844), (1170, 1172, 845), (1171, 931, 1172), (1276, 1170, 676), (1169, 750, 935), (749, 718, 750), (1167, 1168, 1169), (748, 934, 728), (1167, 935, 934), (1166, 888, 898), (1164, 1166, 899), (1165, 889, 1166), (934, 1164, 727), (1163, 751, 842), (1161, 1163, 843), (1162, 937, 1163), (659, 1161, 675), (1160, 754, 941), (752, 753, 754), (1158, 1159, 1160), (751, 940, 726), (1158, 941, 940), (1157, 1278, 896), (1154, 1157, 897), (1155, 1156, 1157), (940, 1154, 725), (1153, 840, 841), (755, 724, 840), (1151, 1152, 1153), (668, 674, 669), (1151, 841, 674), (1150, 756, 757), (1148, 1150, 947), (1149, 945, 1150), (755, 1148, 946), (1147, 894, 895), (884, 673, 894), (1145, 1146, 1147), (946, 723, 724), (1145, 895, 723), (1144, 758, 838), (1142, 1144, 839), (1143, 949, 1144), (1279, 1142, 672), (1141, 760, 953), (759, 710, 760), (1139, 1140, 1141), (758, 952, 722), (1139, 953, 952), (1138, 880, 892), (1136, 1138, 893), (1137, 881, 1138), (952, 1136, 721), (1135, 836, 837), (761, 720, 836), (1133, 1134, 1135), (665, 671, 666), (1133, 837, 671), (1132, 762, 763), (1130, 1132, 959), (1131, 957, 1132), (761, 1130, 958), (1129, 890, 891), (876, 663, 890), (1127, 1128, 1129), (958, 719, 720), (1127, 891, 719), (1126, 834, 835), (764, 718, 834), (1124, 1125, 1126), (662, 670, 663), (1124, 835, 670), (1123, 765, 766), (1121, 1123, 965), (1122, 963, 1123), (764, 1121, 964), (1120, 888, 889), (872, 660, 888), (1118, 1119, 1120), (964, 717, 718), (1118, 889, 717), (1117, 767, 832), (1115, 1117, 833), (1116, 967, 1117), (1278, 1115, 668), (1114, 769, 971), (768, 700, 769), (1112, 1113, 1114), (767, 970, 716), (1112, 971, 970), (1111, 870, 886), (1109, 1111, 887), (1110, 871, 1111), (970, 1109, 715), (1108, 770, 1280), (1105, 1108, 1106), (1107, 973, 1108), (884, 1105, 1279), (1104, 773, 977), (772, 698, 773), (1102, 1103, 1104), (770, 976, 771), (1102, 977, 976), (1101, 868, 1281), (1098, 1101, 1099), (1100, 869, 1101), (976, 1098, 1273), (1097, 828, 829), (774, 712, 828), (1095, 1096, 1097), (880, 665, 666), (1095, 829, 665), (1094, 775, 776), (1092, 1094, 983), (1093, 981, 1094), (774, 1092, 982), (1091, 882, 883), (864, 647, 882), (1089, 1090, 1091), (982, 711, 712), (1089, 883, 711), (1088, 777, 824), (1086, 1088, 825), (1087, 985, 1088), (876, 1086, 662), (1085, 779, 989), (778, 686, 779), (1083, 1084, 1085), (777, 988, 708), (1083, 989, 988), (1082, 856, 878), (1080, 1082, 879), (1081, 857, 1082), (988, 1080, 707), (1079, 820, 821), (780, 704, 820), (1077, 1078, 1079), (872, 659, 660), (1077, 821, 659), (1076, 781, 782), (1074, 1076, 995), (1075, 993, 1076), (780, 1074, 994), (1073, 874, 875), (858, 650, 874), (1071, 1072, 1073), (994, 703, 704), (1071, 875, 703), (1070, 816, 817), (783, 700, 816), (1068, 1069, 1070), (649, 657, 650), (1068, 817, 657), (1067, 784, 785), (1065, 1067, 1001), (1066, 999, 1067), (783, 1065, 1000), (1064, 870, 871), (866, 656, 870), (1062, 1063, 1064), (1000, 699, 700), (1062, 871, 699), (1061, 814, 815), (786, 698, 814), (1059, 1060, 1061), (866, 655, 656), (1059, 815, 655), (1058, 787, 788), (1056, 1058, 1007), (1057, 1005, 1058), (786, 1056, 1006), (1055, 868, 869), (862, 653, 868), (1053, 1054, 1055), (1006, 697, 698), (1053, 869, 697), (1052, 789, 810), (1050, 1052, 811), (1051, 1009, 1052), (862, 1050, 652), (1049, 791, 1013), (790, 682, 791), (1047, 1048, 1049), (789, 1012, 694), (1047, 1013, 1012), (1046, 852, 864), (1044, 1046, 865), (1045, 853, 1046), (1012, 1044, 693), (1043, 792, 806), (1041, 1043, 807), (1042, 1015, 1043), (858, 1041, 649), (1040, 794, 1019), (793, 684, 794), (1038, 1039, 1040), (792, 1018, 690), (1038, 1019, 1018), (1037, 854, 860), (1035, 1037, 861), (1036, 855, 1037), (1018, 1035, 689), (1034, 802, 803), (795, 686, 802), (1032, 1033, 1034), (852, 646, 647), (1032, 803, 646), (1031, 796, 797), (1029, 1031, 1025), (1030, 1023, 1031), (795, 1029, 1024), (1028, 856, 857), (644, 645, 856), (1026, 1027, 1028), (1024, 685, 686), (1026, 857, 685), (797, 1027, 1025), (800, 801, 1027), (1020, 1022, 1030), (681, 1033, 853), (1020, 1021, 1033), (794, 683, 1036), (1014, 1039, 1015), (1016, 1017, 1039), (687, 1014, 1042), (791, 681, 1045), (1008, 1048, 1009), (1010, 1011, 1048), (691, 1008, 1051), (788, 1054, 1007), (691, 863, 1054), (1002, 1004, 1057), (695, 1060, 867), (1002, 1003, 1060), (785, 1063, 1001), (695, 867, 1063), (996, 998, 1066), (806, 1069, 807), (996, 997, 1069), (782, 1072, 995), (687, 859, 1072), (990, 992, 1075), (701, 1078, 873), (990, 991, 1078), (779, 685, 1081), (984, 1084, 985), (986, 987, 1084), (705, 984, 1087), (776, 1090, 983), (693, 865, 1090), (978, 980, 1093), (709, 1096, 881), (978, 979, 1096), (773, 697, 1100), (972, 1103, 973), (974, 975, 1103), (713, 972, 1107), (769, 699, 1110), (966, 1113, 967), (968, 969, 1113), (1282, 966, 1116), (766, 1119, 965), (701, 873, 1119), (960, 962, 1122), (824, 1125, 825), (960, 961, 1125), (763, 1128, 959), (705, 877, 1128), (954, 956, 1131), (828, 1134, 829), (954, 955, 1134), (760, 709, 1137), (948, 1140, 949), (950, 951, 1140), (1280, 948, 1143), (757, 1146, 947), (713, 885, 1146), (942, 944, 1149), (832, 1152, 833), (942, 943, 1152), (754, 1282, 1155), (936, 1159, 937), (938, 939, 1159), (820, 936, 1162), (750, 717, 1165), (930, 1168, 931), (932, 933, 1168), (1275, 930, 1171), (747, 719, 1175), (924, 1178, 925), (926, 927, 1178), (729, 924, 1182), (743, 1185, 923), (721, 893, 1185), (918, 920, 1188), (731, 1191, 903), (918, 919, 1191), (740, 723, 1194), (912, 1197, 913), (914, 915, 1197), (733, 912, 1200), (737, 1203, 911), (725, 897, 1203), (906, 908, 1206), (844, 1209, 845), (906, 907, 1209), (898, 1212, 899), (675, 843, 1212), (680, 674, 1215), (679, 1218, 849), (672, 839, 1218), (678, 671, 1221), (1277, 670, 1224), (874, 1283, 1227), (886, 1231, 887), (667, 831, 1231), (1281, 664, 1234), (882, 1237, 883), (661, 823, 1237), (878, 1240, 879), (658, 819, 1240), (1283, 657, 1243), (667, 655, 1246), (664, 1249, 827), (652, 811, 1249), (661, 646, 1252), (658, 1255, 819), (648, 805, 1255), (860, 1258, 861), (654, 813, 1258), (654, 1261, 813), (651, 809, 1261), (651, 642, 1264), (648, 644, 1267), (642, 1270, 799), (854, 855, 1270), (431, 77, 863, 1055), (597, 599, 1229, 1226), (152, 432, 1056, 1007), (598, 597, 1226, 1227), (433, 151, 1005, 1057), (599, 598, 1227, 1229), (151, 434, 1058, 1005), (358, 203, 703, 938), (435, 50, 815, 1059), (203, 597, 1226, 703), (150, 436, 1060, 1003), (597, 358, 938, 1226), (437, 150, 1003, 1061), (235, 596, 1225, 749), (438, 81, 871, 1062), (596, 302, 834, 1225), (79, 439, 1063, 867), (302, 235, 749, 834), (440, 79, 867, 1064), (594, 596, 1225, 1223), (149, 441, 1065, 1001), (595, 594, 1223, 1224), (442, 148, 999, 1066), (596, 595, 1224, 1225), (148, 443, 1067, 999), (355, 307, 1274, 932), (444, 51, 817, 1068), (307, 594, 1223, 1274), (147, 445, 1069, 997), (594, 355, 932, 1223), (446, 147, 997, 1070), (232, 593, 1222, 746), (447, 83, 875, 1071), (593, 303, 836, 1222), (75, 448, 1072, 859), (303, 232, 746, 836), (449, 75, 859, 1073), (591, 593, 1222, 1220), (146, 450, 1074, 995), (592, 591, 1220, 1221), (451, 145, 993, 1075), (593, 592, 1221, 1222), (145, 452, 1076, 993), (352, 309, 846, 926), (453, 53, 821, 1077), (309, 591, 1220, 846), (144, 454, 1078, 991), (591, 352, 926, 1220), (455, 144, 991, 1079), (590, 229, 742, 1219), (85, 456, 1080, 879), (304, 590, 1219, 838), (457, 74, 857, 1081), (229, 304, 838, 742), (74, 458, 1082, 857), (590, 588, 1217, 1219), (459, 143, 989, 1083), (588, 589, 1218, 1217), (142, 460, 1084, 987), (589, 590, 1219, 1218), (461, 142, 987, 1085), (310, 349, 920, 848), (55, 462, 1086, 825), (588, 310, 848, 1217), (463, 141, 985, 1087), (349, 588, 1217, 920), (141, 464, 1088, 985), (226, 587, 1216, 739), (465, 87, 883, 1089), (587, 305, 840, 1216), (78, 466, 1090, 865), (305, 226, 739, 840), (467, 78, 865, 1091), (585, 587, 1216, 1214), (140, 468, 1092, 983), (586, 585, 1214, 1215), (469, 139, 981, 1093), (587, 586, 1215, 1216), (139, 470, 1094, 981), (346, 311, 850, 914), (471, 57, 829, 1095), (311, 585, 1214, 850), (138, 472, 1096, 979), (585, 346, 914, 1214), (473, 138, 979, 1097), (584, 223, 736, 1213), (89, 474, 1098, 1099), (306, 584, 1213, 842), (475, 80, 869, 1100), (223, 306, 842, 736), (80, 476, 1101, 869), (584, 582, 1211, 1213), (477, 137, 977, 1102), (582, 583, 1212, 1211), (136, 478, 1103, 975), (583, 584, 1213, 1212), (479, 136, 975, 1104), (218, 343, 908, 727), (59, 480, 1105, 1106), (582, 218, 727, 1211), (481, 135, 973, 1107), (343, 582, 1211, 908), (135, 482, 1108, 973), (581, 221, 733, 1210), (91, 483, 1109, 887), (222, 581, 1210, 735), (484, 81, 871, 1110), (221, 222, 735, 733), (81, 485, 1111, 871), (581, 579, 1208, 1210), (486, 134, 971, 1112), (579, 580, 1209, 1208), (133, 487, 1113, 969), (580, 581, 1210, 1209), (488, 133, 969, 1114), (188, 341, 904, 676), (61, 489, 1115, 833), (579, 188, 676, 1208), (490, 132, 967, 1116), (341, 579, 1208, 904), (132, 491, 1117, 967), (224, 578, 1207, 737), (492, 92, 889, 1118), (578, 223, 736, 1207), (82, 493, 1119, 873), (223, 224, 737, 736), (494, 82, 873, 1120), (576, 578, 1207, 1205), (131, 495, 1121, 965), (577, 576, 1205, 1206), (496, 130, 963, 1122), (578, 577, 1206, 1207), (130, 497, 1123, 963), (344, 222, 735, 910), (498, 62, 835, 1124), (222, 576, 1205, 735), (129, 499, 1125, 961), (576, 344, 910, 1205), (500, 129, 961, 1126), (575, 191, 680, 1204), (501, 93, 891, 1127), (336, 575, 1204, 896), (84, 502, 1128, 877), (191, 336, 896, 680), (503, 84, 877, 1129), (575, 573, 1202, 1204), (128, 504, 1130, 959), (573, 574, 1203, 1202), (505, 127, 957, 1131), (574, 575, 1204, 1203), (127, 506, 1132, 957), (344, 311, 850, 910), (507, 63, 837, 1133), (573, 344, 910, 1202), (126, 508, 1134, 955), (311, 573, 1202, 850), (509, 126, 955, 1135), (220, 572, 1201, 731), (94, 510, 1136, 893), (572, 225, 738, 1201), (511, 86, 881, 1137), (225, 220, 731, 738), (86, 512, 1138, 881), (570, 572, 1201, 1199), (513, 125, 953, 1139), (571, 570, 1199, 1200), (124, 514, 1140, 951), (572, 571, 1200, 1201), (515, 124, 951, 1141), (340, 341, 904, 902), (64, 516, 1142, 839), (341, 570, 1199, 904), (517, 123, 949, 1143), (570, 340, 902, 1199), (123, 518, 1144, 949), (569, 227, 740, 1198), (519, 95, 895, 1145), (226, 569, 1198, 739), (88, 520, 1146, 885), (227, 226, 739, 740), (521, 88, 885, 1147), (569, 567, 1196, 1198), (122, 522, 1148, 947), (567, 568, 1197, 1196), (523, 121, 945, 1149), (568, 569, 1198, 1197), (121, 524, 1150, 945), (225, 347, 916, 738), (525, 65, 841, 1151), (567, 225, 738, 1196), (120, 526, 1152, 943), (347, 567, 1196, 916), (527, 120, 943, 1153), (190, 566, 1195, 679), (96, 528, 1154, 897), (566, 335, 894, 1195), (529, 90, 1156, 1155), (335, 190, 679, 894), (90, 530, 1157, 1156), (564, 566, 1195, 1193), (531, 119, 941, 1158), (565, 564, 1193, 1194), (118, 532, 1159, 939), (566, 565, 1194, 1195), (533, 118, 939, 1160), (310, 347, 916, 848), (66, 534, 1161, 843), (347, 564, 1193, 916), (535, 117, 937, 1162), (564, 310, 848, 1193), (117, 536, 1163, 937), (563, 219, 729, 1192), (416, 414, 1038, 1040), (98, 537, 1164, 899), (228, 563, 1192, 741), (414, 415, 1039, 1038), (538, 92, 889, 1165), (219, 228, 741, 729), (415, 416, 1040, 1039), (92, 539, 1166, 889), (563, 561, 1190, 1192), (276, 398, 1018, 792), (540, 116, 935, 1167), (561, 562, 1191, 1190), (414, 276, 792, 1038), (115, 541, 1168, 933), (562, 563, 1192, 1191), (398, 414, 1038, 1018), (542, 115, 933, 1169), (340, 339, 900, 902), (316, 413, 1037, 860), (68, 543, 1170, 845), (561, 340, 902, 1190), (413, 313, 854, 1037), (544, 114, 931, 1171), (339, 561, 1190, 900), (313, 316, 860, 854), (114, 545, 1172, 931), (230, 560, 1189, 743), (411, 413, 1037, 1035), (67, 546, 1173, 1174), (560, 229, 742, 1189), (412, 411, 1035, 1036), (547, 93, 891, 1175), (229, 230, 743, 742), (413, 412, 1036, 1037), (93, 548, 1176, 891), (558, 560, 1189, 1187), (196, 398, 1018, 689), (549, 113, 929, 1177), (559, 558, 1187, 1188), (398, 411, 1035, 1018), (112, 550, 1178, 927), (560, 559, 1188, 1189), (411, 196, 689, 1035), (551, 112, 927, 1179), (350, 228, 741, 922), (410, 284, 802, 1034), (97, 552, 1180, 1181), (228, 558, 1187, 741), (279, 410, 1034, 795), (553, 111, 925, 1182), (558, 350, 922, 1187), (284, 279, 795, 802), (111, 554, 1183, 925), (557, 189, 678, 1186), (410, 408, 1032, 1034), (555, 69, 847, 1184), (334, 557, 1186, 892), (408, 409, 1033, 1032), (94, 556, 1185, 893), (189, 334, 892, 678), (409, 410, 1034, 1033), (557, 94, 893, 1186), (557, 555, 1184, 1186), (312, 164, 646, 852), (110, 558, 1187, 923), (555, 556, 1185, 1184), (408, 312, 852, 1032), (559, 109, 921, 1188), (556, 557, 1186, 1185), (164, 408, 1032, 646), (109, 560, 1189, 921), (350, 309, 846, 922), (281, 407, 1031, 797), (561, 99, 901, 1190), (555, 350, 922, 1184), (407, 280, 796, 1031), (108, 562, 1191, 919), (309, 555, 1184, 846), (280, 281, 797, 796), (563, 108, 919, 1192), (217, 554, 1183, 1275), (405, 407, 1031, 1029), (70, 564, 1193, 849), (554, 231, 744, 1183), (406, 405, 1029, 1030), (565, 95, 895, 1194), (231, 217, 1275, 744), (407, 406, 1030, 1031), (95, 566, 1195, 895), (552, 554, 1183, 1180), (401, 279, 795, 1024), (567, 107, 917, 1196), (553, 552, 1180, 1182), (279, 405, 1029, 795), (106, 568, 1197, 915), (554, 553, 1182, 1183), (405, 401, 1024, 1029), (569, 106, 915, 1198), (337, 339, 900, 1276), (404, 314, 856, 1028), (100, 570, 1199, 903), (339, 552, 1180, 900), (163, 404, 1028, 644), (571, 105, 913, 1200), (552, 337, 1276, 1180), (314, 163, 644, 856), (105, 572, 1201, 913), (551, 233, 747, 1179), (404, 402, 1026, 1028), (573, 71, 851, 1202), (232, 551, 1179, 746), (402, 403, 1027, 1026), (96, 574, 1203, 897), (233, 232, 746, 747), (403, 404, 1028, 1027), (575, 96, 897, 1204), (551, 549, 1177, 1179), (401, 194, 685, 1024), (104, 576, 1205, 911), (549, 550, 1178, 1177), (402, 401, 1024, 1026), (577, 103, 909, 1206), (550, 551, 1179, 1178), (194, 402, 1026, 685), (103, 578, 1207, 909), (231, 353, 928, 744), (281, 403, 1027, 797), (579, 101, 905, 1208), (549, 231, 744, 1177), (283, 281, 797, 800), (102, 580, 1209, 907), (353, 549, 1177, 928), (403, 283, 800, 1027), (581, 102, 907, 1210), (187, 548, 1176, 1277), (406, 399, 1020, 1030), (582, 103, 909, 1211), (548, 333, 890, 1176), (399, 400, 1022, 1020), (66, 583, 1212, 843), (333, 187, 1277, 890), (400, 406, 1030, 1022), (584, 66, 843, 1213), (546, 548, 1176, 1173), (192, 409, 1033, 681), (106, 585, 1214, 915), (547, 546, 1173, 1175), (399, 192, 681, 1020), (586, 65, 841, 1215), (548, 547, 1175, 1176), (409, 399, 1020, 1033), (65, 587, 1216, 841), (307, 353, 928, 1274), (412, 278, 794, 1036), (588, 109, 921, 1217), (353, 546, 1173, 928), (278, 193, 683, 794), (64, 589, 1218, 839), (546, 307, 1274, 1173), (193, 412, 1036, 683), (590, 64, 839, 1219), (308, 545, 1172, 844), (396, 415, 1039, 1014), (112, 591, 1220, 927), (545, 234, 748, 1172), (397, 396, 1014, 1016), (592, 63, 837, 1221), (234, 308, 844, 748), (415, 397, 1016, 1039), (63, 593, 1222, 837), (543, 545, 1172, 1170), (418, 195, 687, 1042), (115, 594, 1223, 933), (544, 543, 1170, 1171), (195, 396, 1014, 687), (595, 62, 835, 1224), (545, 544, 1171, 1172), (396, 418, 1042, 1014), (62, 596, 1225, 835), (188, 337, 1276, 676), (421, 275, 791, 1045), (118, 597, 1226, 939), (337, 543, 1170, 1276), (275, 192, 681, 791), (598, 60, 1228, 1227), (543, 188, 676, 1170), (192, 421, 1045, 681), (60, 599, 1229, 1228), (542, 236, 750, 1169), (393, 424, 1048, 1008), (600, 121, 945, 1230), (235, 542, 1169, 749), (394, 393, 1008, 1010), (58, 601, 1231, 831), (236, 235, 749, 750), (424, 394, 1010, 1048), (602, 58, 831, 1232), (542, 540, 1167, 1169), (427, 197, 691, 1051), (124, 603, 1233, 951), (540, 541, 1168, 1167), (197, 393, 1008, 691), (604, 56, 827, 1234), (541, 542, 1169, 1168), (393, 427, 1051, 1008), (56, 605, 1235, 827), (234, 356, 934, 748), (272, 430, 1054, 788), (606, 127, 957, 1236), (540, 234, 748, 1167), (197, 272, 788, 691), (54, 607, 1237, 823), (356, 540, 1167, 934), (430, 197, 691, 1054), (608, 54, 823, 1238), (338, 539, 1166, 898), (433, 390, 1002, 1057), (609, 130, 963, 1239), (539, 332, 888, 1166), (390, 391, 1004, 1002), (52, 610, 1240, 819), (332, 338, 898, 888), (391, 433, 1057, 1004), (611, 52, 819, 1241), (537, 539, 1166, 1164), (199, 436, 1060, 695), (133, 612, 1242, 969), (538, 537, 1164, 1165), (390, 199, 695, 1002), (613, 51, 817, 1243), (539, 538, 1165, 1166), (436, 390, 1002, 1060), (51, 614, 1244, 817), (218, 356, 934, 727), (269, 439, 1063, 785), (136, 615, 1245, 975), (356, 537, 1164, 934), (199, 269, 785, 695), (616, 50, 815, 1246), (537, 218, 727, 1164), (439, 199, 695, 1063), (50, 617, 1247, 815), (306, 536, 1163, 842), (442, 387, 996, 1066), (618, 139, 981, 1248), (536, 237, 751, 1163), (387, 388, 998, 996), (48, 619, 1249, 811), (237, 306, 842, 751), (388, 442, 1066, 998), (620, 48, 811, 1250), (534, 536, 1163, 1161), (286, 445, 1069, 806), (142, 621, 1251, 987), (535, 534, 1161, 1162), (387, 286, 806, 996), (622, 44, 803, 1252), (536, 535, 1162, 1163), (445, 387, 996, 1069), (44, 623, 1253, 803), (186, 173, 659, 675), (266, 448, 1072, 782), (624, 145, 993, 1254), (173, 534, 1161, 659), (195, 266, 782, 687), (45, 625, 1255, 805), (534, 186, 675, 1161), (448, 195, 687, 1072), (626, 45, 805, 1256), (533, 239, 754, 1160), (451, 384, 990, 1075), (627, 148, 999, 1257), (238, 533, 1160, 752), (384, 385, 992, 990), (49, 628, 1258, 813), (239, 238, 752, 754), (385, 451, 1075, 992), (629, 49, 813, 1259), (533, 531, 1158, 1160), (202, 454, 1078, 701), (630, 151, 1005, 1260), (531, 532, 1159, 1158), (384, 202, 701, 990), (47, 631, 1261, 809), (532, 533, 1160, 1159), (454, 384, 990, 1078), (632, 47, 809, 1262), (237, 359, 940, 751), (457, 263, 779, 1081), (154, 633, 1263, 1011), (531, 237, 751, 1158), (263, 194, 685, 779), (634, 42, 799, 1264), (359, 531, 1158, 940), (194, 457, 1081, 685), (42, 635, 1265, 799), (336, 530, 1157, 896), (381, 460, 1084, 984), (157, 636, 1266, 1017), (530, 330, 1278, 1157), (382, 381, 984, 986), (637, 43, 801, 1267), (330, 336, 896, 1278), (460, 382, 986, 1084), (43, 638, 1268, 801), (528, 530, 1157, 1154), (463, 204, 705, 1087), (639, 160, 1023, 1269), (529, 528, 1154, 1155), (204, 381, 984, 705), (73, 640, 1270, 855), (530, 529, 1155, 1157), (381, 463, 1087, 984), (641, 73, 855, 1271), (216, 359, 940, 725), (260, 466, 1090, 776), (42, 162, 642, 799), (359, 528, 1154, 940), (198, 260, 776, 693), (43, 163, 644, 801), (528, 216, 725, 1154), (466, 198, 693, 1090), (44, 164, 646, 803), (527, 305, 840, 1153), (469, 378, 978, 1093), (165, 45, 805, 648), (240, 527, 1153, 755), (378, 379, 980, 978), (166, 46, 807, 649), (305, 240, 755, 840), (379, 469, 1093, 980), (167, 47, 809, 651), (527, 525, 1151, 1153), (206, 472, 1096, 709), (168, 48, 811, 652), (525, 526, 1152, 1151), (378, 206, 709, 978), (526, 527, 1153, 1152), (472, 378, 978, 1096), (50, 170, 655, 815), (181, 185, 674, 668), (475, 257, 773, 1100), (51, 171, 657, 817), (525, 181, 668, 1151), (257, 200, 697, 773), (185, 525, 1151, 674), (200, 475, 1100, 697), (53, 173, 659, 821), (242, 524, 1150, 757), (375, 478, 1103, 972), (174, 54, 823, 661), (524, 241, 756, 1150), (376, 375, 972, 974), (175, 55, 825, 662), (241, 242, 757, 756), (478, 376, 974, 1103), (56, 176, 664, 827), (522, 524, 1150, 1148), (481, 208, 713, 1107), (523, 522, 1148, 1149), (208, 375, 972, 713), (178, 58, 831, 667), (524, 523, 1149, 1150), (375, 481, 1107, 972), (362, 240, 755, 946), (484, 254, 769, 1110), (240, 522, 1148, 755), (254, 201, 699, 769), (181, 61, 833, 668), (522, 362, 946, 1148), (201, 484, 1110, 699), (62, 182, 670, 835), (521, 335, 894, 1147), (372, 487, 1113, 966), (63, 183, 671, 837), (328, 521, 1147, 884), (373, 372, 966, 968), (184, 64, 839, 672), (335, 328, 884, 894), (487, 373, 968, 1113), (65, 185, 674, 841), (521, 519, 1145, 1147), (490, 210, 1282, 1116), (186, 66, 843, 675), (519, 520, 1146, 1145), (210, 372, 966, 1282), (520, 521, 1147, 1146), (372, 490, 1116, 966), (188, 68, 845, 676), (362, 215, 723, 946), (251, 493, 1119, 766), (189, 69, 847, 678), (519, 362, 946, 1145), (202, 251, 766, 701), (70, 190, 679, 849), (215, 519, 1145, 723), (493, 202, 701, 1119), (191, 71, 851, 680), (304, 518, 1144, 838), (496, 369, 960, 1122), (72, 192, 681, 853), (518, 243, 758, 1144), (369, 370, 962, 960), (73, 193, 683, 855), (243, 304, 838, 758), (370, 496, 1122, 962), (74, 194, 685, 857), (516, 518, 1144, 1142), (295, 499, 1125, 824), (195, 75, 859, 687), (517, 516, 1142, 1143), (369, 295, 824, 960), (196, 76, 861, 689), (518, 517, 1143, 1144), (499, 369, 960, 1125), (197, 77, 863, 691), (184, 179, 1279, 672), (248, 502, 1128, 763), (198, 78, 865, 693), (179, 516, 1142, 1279), (204, 248, 763, 705), (516, 184, 672, 1142), (502, 204, 705, 1128), (80, 200, 697, 869), (515, 245, 760, 1141), (505, 366, 954, 1131), (81, 201, 699, 871), (244, 515, 1141, 759), (366, 367, 956, 954), (245, 244, 759, 760), (367, 505, 1131, 956), (83, 203, 703, 875), (515, 513, 1139, 1141), (297, 508, 1134, 828), (204, 84, 877, 705), (513, 514, 1140, 1139), (366, 297, 828, 954), (205, 85, 879, 707), (514, 515, 1141, 1140), (508, 366, 954, 1134), (86, 206, 709, 881), (243, 365, 952, 758), (511, 245, 760, 1137), (513, 243, 758, 1139), (245, 206, 709, 760), (208, 88, 885, 713), (365, 513, 1139, 952), (206, 511, 1137, 709), (334, 512, 1138, 892), (363, 514, 1140, 948), (512, 326, 880, 1138), (364, 363, 948, 950), (211, 91, 887, 715), (326, 334, 892, 880), (514, 364, 950, 1140), (92, 212, 717, 889), (510, 512, 1138, 1136), (517, 299, 1280, 1143), (93, 213, 719, 891), (511, 510, 1136, 1137), (299, 363, 948, 1280), (214, 94, 893, 721), (512, 511, 1137, 1138), (363, 517, 1143, 948), (95, 215, 723, 895), (214, 365, 952, 721), (242, 520, 1146, 757), (216, 96, 897, 725), (365, 510, 1136, 952), (208, 242, 757, 713), (510, 214, 721, 1136), (520, 208, 713, 1146), (218, 98, 899, 727), (509, 303, 836, 1135), (523, 360, 942, 1149), (219, 99, 901, 729), (246, 509, 1135, 761), (360, 361, 944, 942), (100, 220, 731, 903), (303, 246, 761, 836), (361, 523, 1149, 944), (221, 101, 905, 733), (509, 507, 1133, 1135), (301, 526, 1152, 832), (102, 222, 735, 907), (507, 508, 1134, 1133), (360, 301, 832, 942), (223, 103, 909, 736), (508, 509, 1135, 1134), (526, 360, 942, 1152), (104, 224, 737, 911), (177, 183, 671, 665), (529, 239, 754, 1155), (225, 105, 913, 738), (507, 177, 665, 1133), (239, 210, 1282, 754), (106, 226, 739, 915), (183, 507, 1133, 671), (210, 529, 1155, 1282), (227, 107, 917, 740), (248, 506, 1132, 763), (357, 532, 1159, 936), (108, 228, 741, 919), (506, 247, 762, 1132), (358, 357, 936, 938), (229, 109, 921, 742), (247, 248, 763, 762), (532, 358, 938, 1159), (110, 230, 743, 923), (504, 506, 1132, 1130), (535, 293, 820, 1162), (231, 111, 925, 744), (505, 504, 1130, 1131), (293, 357, 936, 820), (112, 232, 746, 927), (506, 505, 1131, 1132), (357, 535, 1162, 936), (233, 113, 929, 747), (368, 246, 761, 958), (538, 236, 750, 1165), (234, 114, 931, 748), (246, 504, 1130, 761), (236, 212, 717, 750), (115, 235, 749, 933), (504, 368, 958, 1130), (212, 538, 1165, 717), (236, 116, 935, 750), (503, 333, 890, 1129), (354, 541, 1168, 930), (237, 117, 937, 751), (324, 503, 1129, 876), (355, 354, 930, 932), (118, 238, 752, 939), (333, 324, 876, 890), (541, 355, 932, 1168), (239, 119, 941, 754), (503, 501, 1127, 1129), (544, 217, 1275, 1171), (120, 240, 755, 943), (501, 502, 1128, 1127), (217, 354, 930, 1275), (241, 121, 945, 756), (502, 503, 1129, 1128), (354, 544, 1171, 930), (122, 242, 757, 947), (368, 213, 719, 958), (547, 233, 747, 1175), (243, 123, 949, 758), (501, 368, 958, 1127), (233, 213, 719, 747), (124, 244, 759, 951), (213, 501, 1127, 719), (213, 547, 1175, 719), (245, 125, 953, 760), (500, 302, 834, 1126), (351, 550, 1178, 924), (126, 246, 761, 955), (249, 500, 1126, 764), (352, 351, 924, 926), (247, 127, 957, 762), (302, 249, 764, 834), (550, 352, 926, 1178), (128, 248, 763, 959), (500, 498, 1124, 1126), (553, 219, 729, 1182), (129, 249, 764, 961), (498, 499, 1125, 1124), (219, 351, 924, 729), (250, 130, 963, 765), (499, 500, 1126, 1125), (351, 553, 1182, 924), (131, 251, 766, 965), (175, 182, 670, 662), (230, 556, 1185, 743), (252, 132, 967, 767), (498, 175, 662, 1124), (214, 230, 743, 721), (133, 253, 768, 969), (182, 498, 1124, 670), (556, 214, 721, 1185), (254, 134, 971, 769), (251, 497, 1123, 766), (559, 348, 918, 1188), (255, 135, 973, 770), (497, 250, 765, 1123), (348, 349, 920, 918), (136, 256, 772, 975), (250, 251, 766, 765), (349, 559, 1188, 920), (257, 137, 977, 773), (495, 497, 1123, 1121), (220, 562, 1191, 731), (138, 258, 774, 979), (496, 495, 1121, 1122), (348, 220, 731, 918), (259, 139, 981, 775), (497, 496, 1122, 1123), (562, 348, 918, 1191), (140, 260, 776, 983), (371, 249, 764, 964), (565, 227, 740, 1194), (261, 141, 985, 777), (249, 495, 1121, 764), (227, 215, 723, 740), (142, 262, 778, 987), (495, 371, 964, 1121), (215, 565, 1194, 723), (263, 143, 989, 779), (494, 332, 888, 1120), (345, 568, 1197, 912), (144, 264, 780, 991), (322, 494, 1120, 872), (346, 345, 912, 914), (265, 145, 993, 781), (332, 322, 872, 888), (568, 346, 914, 1197), (146, 266, 782, 995), (494, 492, 1118, 1120), (571, 221, 733, 1200), (147, 267, 783, 997), (492, 493, 1119, 1118), (221, 345, 912, 733), (268, 148, 999, 784), (493, 494, 1120, 1119), (345, 571, 1200, 912), (149, 269, 785, 1001), (371, 212, 717, 964), (224, 574, 1203, 737), (150, 270, 786, 1003), (492, 371, 964, 1118), (216, 224, 737, 725), (271, 151, 1005, 787), (212, 492, 1118, 717), (574, 216, 725, 1203), (152, 272, 788, 1007), (301, 491, 1117, 832), (577, 342, 906, 1206), (273, 153, 1009, 789), (491, 252, 767, 1117), (342, 343, 908, 906), (154, 274, 790, 1011), (252, 301, 832, 767), (343, 577, 1206, 908), (275, 155, 1013, 791), (489, 491, 1117, 1115), (308, 580, 1209, 844), (276, 156, 1015, 792), (490, 489, 1115, 1116), (342, 308, 844, 906), (157, 277, 793, 1017), (491, 490, 1116, 1117), (580, 342, 906, 1209), (278, 158, 1019, 794), (181, 330, 1278, 668), (338, 583, 1212, 898), (159, 279, 795, 1021), (330, 489, 1115, 1278), (186, 338, 898, 675), (280, 160, 1023, 796), (489, 181, 668, 1115), (583, 186, 675, 1212), (161, 281, 797, 1025), (488, 254, 769, 1114), (586, 191, 680, 1215), (12, 282, 798, 682), (253, 488, 1114, 768), (191, 185, 674, 680), (13, 283, 800, 684), (254, 253, 768, 769), (185, 586, 1215, 674), (14, 284, 802, 686), (488, 486, 1112, 1114), (190, 589, 1218, 679), (285, 15, 688, 804), (486, 487, 1113, 1112), (184, 190, 679, 672), (286, 16, 690, 806), (487, 488, 1114, 1113), (589, 184, 672, 1218), (287, 17, 692, 808), (252, 374, 970, 767), (592, 189, 678, 1221), (288, 18, 694, 810), (486, 252, 767, 1112), (189, 183, 671, 678), (374, 486, 1112, 970), (183, 592, 1221, 671), (20, 290, 814, 698), (331, 485, 1111, 886), (595, 187, 1277, 1224), (21, 291, 816, 700), (485, 321, 870, 1111), (187, 182, 670, 1277), (321, 331, 886, 870), (182, 595, 1224, 670), (23, 293, 820, 704), (483, 485, 1111, 1109), (598, 323, 874, 1227), (294, 24, 706, 822), (484, 483, 1109, 1110), (323, 180, 1283, 874), (295, 25, 708, 824), (485, 484, 1110, 1111), (180, 598, 1227, 1283), (26, 296, 826, 710), (211, 374, 970, 715), (331, 601, 1231, 886), (374, 483, 1109, 970), (178, 331, 886, 667), (298, 28, 714, 830), (483, 211, 715, 1109), (601, 178, 667, 1231), (299, 482, 1108, 1280), (604, 329, 1281, 1234), (482, 255, 770, 1108), (329, 176, 664, 1281), (301, 31, 716, 832), (255, 299, 1280, 770), (176, 604, 1234, 664), (32, 302, 834, 718), (480, 482, 1108, 1105), (327, 607, 1237, 882), (33, 303, 836, 720), (481, 480, 1105, 1107), (174, 327, 882, 661), (304, 34, 722, 838), (482, 481, 1107, 1108), (607, 174, 661, 1237), (35, 305, 840, 724), (179, 328, 884, 1279), (325, 610, 1240, 878), (306, 36, 726, 842), (328, 480, 1105, 884), (172, 325, 878, 658), (480, 179, 1279, 1105), (610, 172, 658, 1240), (308, 38, 728, 844), (479, 257, 773, 1104), (613, 180, 1283, 1243), (309, 39, 730, 846), (256, 479, 1104, 772), (180, 171, 657, 1283), (40, 310, 848, 732), (257, 256, 772, 773), (171, 613, 1243, 657), (311, 41, 734, 850), (479, 477, 1102, 1104), (616, 178, 667, 1246), (2, 312, 852, 647), (477, 478, 1103, 1102), (178, 170, 655, 667), (0, 313, 854, 643), (478, 479, 1104, 1103), (170, 616, 1246, 655), (1, 314, 856, 645), (255, 377, 976, 770), (176, 619, 1249, 664), (315, 5, 650, 858), (477, 255, 770, 1102), (168, 176, 664, 652), (316, 0, 643, 860), (377, 477, 1102, 976), (619, 168, 652, 1249), (317, 3, 653, 862), (329, 476, 1101, 1281), (622, 174, 661, 1252), (318, 2, 647, 864), (476, 320, 868, 1101), (174, 164, 646, 661), (320, 329, 1281, 868), (164, 622, 1252, 646), (3, 320, 868, 653), (474, 476, 1101, 1098), (172, 625, 1255, 658), (4, 321, 870, 656), (475, 474, 1098, 1100), (165, 172, 658, 648), (476, 475, 1100, 1101), (625, 165, 648, 1255), (5, 323, 874, 650), (209, 377, 976, 1273), (316, 628, 1258, 860), (324, 6, 663, 876), (377, 474, 1098, 976), (169, 316, 860, 654), (325, 1, 645, 878), (474, 209, 1273, 1098), (628, 169, 654, 1258), (7, 326, 880, 666), (473, 297, 828, 1097), (169, 631, 1261, 654), (258, 473, 1097, 774), (167, 169, 654, 651), (328, 8, 673, 884), (297, 258, 774, 828), (631, 167, 651, 1261), (473, 471, 1095, 1097), (634, 167, 651, 1264), (471, 472, 1096, 1095), (167, 162, 642, 651), (331, 4, 656, 886), (472, 473, 1097, 1096), (162, 634, 1264, 642), (10, 332, 888, 660), (326, 177, 665, 880), (637, 165, 648, 1267), (6, 333, 890, 663), (471, 326, 880, 1095), (165, 163, 644, 648), (334, 7, 666, 892), (177, 471, 1095, 665), (163, 637, 1267, 644), (8, 335, 894, 673), (260, 470, 1094, 776), (162, 640, 1270, 642), (336, 9, 669, 896), (470, 259, 775, 1094), (313, 162, 642, 854), (259, 260, 776, 775), (640, 313, 854, 1270), (338, 10, 660, 898), (468, 470, 1094, 1092), (339, 11, 677, 900), (469, 468, 1092, 1093), (11, 340, 902, 677), (470, 469, 1093, 1094), (341, 11, 677, 904), (380, 258, 774, 982), (38, 342, 906, 728), (258, 468, 1092, 774), (343, 38, 728, 908), (468, 380, 982, 1092), (41, 344, 910, 734), (467, 327, 882, 1091), (345, 41, 734, 912), (318, 467, 1091, 864), (41, 346, 914, 734), (327, 318, 864, 882), (347, 40, 732, 916), (467, 465, 1089, 1091), (40, 348, 918, 732), (465, 466, 1090, 1089), (349, 40, 732, 920), (466, 467, 1091, 1090), (39, 350, 922, 730), (380, 207, 711, 982), (351, 39, 730, 924), (465, 380, 982, 1089), (39, 352, 926, 730), (207, 465, 1089, 711), (353, 37, 745, 928), (295, 464, 1088, 824), (354, 37, 745, 930), (464, 261, 777, 1088), (37, 355, 932, 745), (261, 295, 824, 777), (356, 38, 728, 934), (462, 464, 1088, 1086), (357, 23, 704, 936), (463, 462, 1086, 1087), (23, 358, 938, 704), (464, 463, 1087, 1088), (359, 36, 726, 940), (175, 324, 876, 662), (31, 360, 942, 716), (324, 462, 1086, 876), (361, 31, 716, 944), (462, 175, 662, 1086), (35, 362, 946, 724), (461, 263, 779, 1085), (363, 29, 771, 948), (262, 461, 1085, 778), (29, 364, 950, 771), (263, 262, 778, 779), (365, 34, 722, 952), (461, 459, 1083, 1085), (27, 366, 954, 712), (459, 460, 1084, 1083), (367, 27, 712, 956), (460, 461, 1085, 1084), (33, 368, 958, 720), (261, 383, 988, 777), (25, 369, 960, 708), (459, 261, 777, 1083), (370, 25, 708, 962), (383, 459, 1083, 988), (32, 371, 964, 718), (325, 458, 1082, 878), (372, 30, 753, 966), (458, 314, 856, 1082), (30, 373, 968, 753), (314, 325, 878, 856), (374, 31, 716, 970), (456, 458, 1082, 1080), (375, 28, 714, 972), (457, 456, 1080, 1081), (28, 376, 974, 714), (458, 457, 1081, 1082), (377, 29, 771, 976), (205, 383, 988, 707), (26, 378, 978, 710), (383, 456, 1080, 988), (379, 26, 710, 980), (456, 205, 707, 1080), (27, 380, 982, 712), (455, 293, 820, 1079), (381, 24, 706, 984), (264, 455, 1079, 780), (24, 382, 986, 706), (293, 264, 780, 820), (383, 25, 708, 988), (455, 453, 1077, 1079), (22, 384, 990, 702), (453, 454, 1078, 1077), (385, 22, 702, 992), (454, 455, 1079, 1078), (23, 386, 994, 704), (322, 173, 659, 872), (16, 387, 996, 690), (453, 322, 872, 1077), (388, 16, 690, 998), (173, 453, 1077, 659), (21, 389, 1000, 700), (266, 452, 1076, 782), (19, 390, 1002, 696), (452, 265, 781, 1076), (391, 19, 696, 1004), (265, 266, 782, 781), (20, 392, 1006, 698), (450, 452, 1076, 1074), (393, 17, 692, 1008), (451, 450, 1074, 1075), (17, 394, 1010, 692), (452, 451, 1075, 1076), (395, 18, 694, 1012), (386, 264, 780, 994), (396, 15, 688, 1014), (264, 450, 1074, 780), (15, 397, 1016, 688), (450, 386, 994, 1074), (398, 16, 690, 1018), (449, 323, 874, 1073), (12, 399, 1020, 682), (315, 449, 1073, 858), (400, 12, 682, 1022), (323, 315, 858, 874), (14, 401, 1024, 686), (449, 447, 1071, 1073), (161, 402, 1026, 1025), (447, 448, 1072, 1071), (403, 161, 1025, 1027), (448, 449, 1073, 1072), (74, 404, 1028, 857), (386, 203, 703, 994), (405, 159, 1021, 1029), (447, 386, 994, 1071), (159, 406, 1030, 1021), (203, 447, 1071, 703), (407, 161, 1025, 1031), (446, 291, 816, 1070), (72, 408, 1032, 853), (267, 446, 1070, 783), (409, 72, 853, 1033), (291, 267, 783, 816), (44, 410, 1034, 803), (446, 444, 1068, 1070), (411, 158, 1019, 1035), (444, 445, 1069, 1068), (158, 412, 1036, 1019), (445, 446, 1070, 1069), (413, 76, 861, 1037), (166, 171, 657, 649), (156, 414, 1038, 1015), (444, 166, 649, 1068), (415, 156, 1015, 1039), (171, 444, 1068, 657), (158, 416, 1040, 1019), (269, 443, 1067, 785), (417, 75, 859, 1041), (443, 268, 784, 1067), (75, 418, 1042, 859), (268, 269, 785, 784), (419, 46, 807, 1043), (441, 443, 1067, 1065), (420, 155, 1013, 1044), (442, 441, 1065, 1066), (155, 421, 1045, 1013), (443, 442, 1066, 1067), (422, 78, 865, 1046), (389, 267, 783, 1000), (153, 423, 1047, 1009), (267, 441, 1065, 783), (424, 153, 1009, 1048), (441, 389, 1000, 1065), (155, 425, 1049, 1013), (440, 321, 870, 1064), (426, 77, 863, 1050), (319, 440, 1064, 866), (77, 427, 1051, 863), (321, 319, 866, 870), (428, 48, 811, 1052), (440, 438, 1062, 1064), (152, 429, 1053, 1007), (438, 439, 1063, 1062), (430, 152, 1007, 1054), (439, 440, 1064, 1063), (80, 431, 1055, 869), (389, 201, 699, 1000), (432, 150, 1003, 1056), (438, 389, 1000, 1062), (150, 433, 1057, 1003), (201, 438, 1062, 699), (434, 152, 1007, 1058), (437, 290, 814, 1061), (79, 435, 1059, 867), (270, 437, 1061, 786), (436, 79, 867, 1060), (290, 270, 786, 814), (50, 437, 1061, 815), (437, 435, 1059, 1061)])
me_cube.materials.append(mat_material)
me_cube.use_remesh_preserve_volume = False
me_cube.use_remesh_preserve_attributes = False
me_cube.use_mirror_vertex_groups = False
me_cube.update()

# ---- objects
ob_cube = bpy.data.objects.new('Cube', me_cube)
ob_lamp = bpy.data.objects.new('Lamp', light_lamp)
ob_camera = bpy.data.objects.new('Camera', cam_camera)

# ---- transforms, parenting, visibility, modifiers, constraints
ob_cube.location = (0.0, 0.0, 0.0)
ob_cube.lock_rotations_4d = False
ob_cube.empty_display_type = 'ARROWS'
ob_cube.lineart.crease_threshold = 0.0
ob_lamp.location = (4.076, 1.005, 5.904)
ob_lamp.rotation_euler = (0.6503, 0.05522, 1.866)
ob_lamp.lock_rotations_4d = False
ob_lamp.empty_display_type = 'ARROWS'
ob_lamp.color = (0.0, 0.0, 0.0, 0.0)
ob_lamp.lineart.crease_threshold = 0.0
ob_camera.location = (7.481, -6.508, 5.344)
ob_camera.rotation_euler = (1.109, 0.0, 0.8149)
ob_camera.lock_rotations_4d = False
ob_camera.empty_display_type = 'ARROWS'
ob_camera.color = (0.0, 0.0, 0.0, 0.0)
ob_camera.display_type = 'WIRE'
ob_camera.lineart.crease_threshold = 0.0

# ---- collection membership
col_collection_1.objects.link(ob_cube)
col_collection_1.objects.link(ob_lamp)
col_collection_1.objects.link(ob_camera)

# ---- scene / render settings (as saved in the file)
scene.camera = ob_camera
scene.frame_start = 1; scene.frame_end = 250; scene.frame_set(1)
scene.render.engine = 'BLENDER_EEVEE_NEXT'
scene.render.resolution_percentage = 50
scene.render.dither_intensity = 0.0
scene.cycles.use_denoising = False
scene.cycles.samples = 128
scene.cycles.sampling_pattern = 'TABULATED_SOBOL'
scene.cycles.use_adaptive_sampling = False
scene.cycles.use_light_tree = False
scene.cycles.blur_glossy = 0.0
scene.cycles.sample_clamp_indirect = 0.0
scene.view_settings.view_transform = 'Standard'
bpy.context.view_layer.update()
